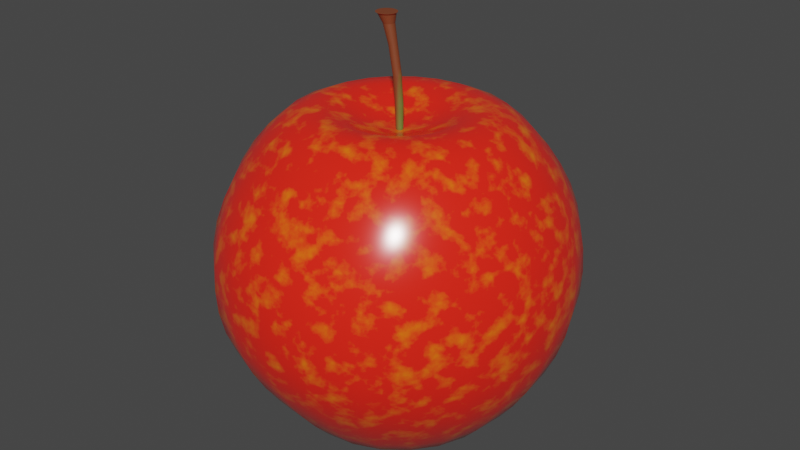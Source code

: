 # Source: Ma_a2.blend  (saved by Blender 2.80.75; exported with 4.5.12 LTS)
import bpy
from mathutils import Matrix  # noqa: F401  (used for matrix-valued properties, if any)

bpy.ops.wm.read_factory_settings(use_empty=True)
scene = bpy.context.scene
scene.name = 'Scene'

# ---- collections
col_collection = bpy.data.collections.new('Collection'); scene.collection.children.link(col_collection)

# ---- materials (node trees are filled in below, after node groups)
mat_material_001 = bpy.data.materials.new('Material.001')
mat_material_002 = bpy.data.materials.new('Material.002')

# ---- material node trees
mat_material_001.use_nodes = True; mat_material_001.node_tree.nodes.clear()
_N = mat_material_001.node_tree.nodes; _L = mat_material_001.node_tree.links
n0 = _N.new('ShaderNodeOutputMaterial'); n0.name = 'Material Output'; n0.location = (300, 300)
n1 = _N.new('ShaderNodeBsdfPrincipled'); n1.name = 'Principled BSDF'; n1.location = (10, 300)
n1.distribution = 'GGX'
n1.subsurface_method = 'BURLEY'
n1.inputs[2].default_value = 0.2
n1.inputs[3].default_value = 1.45
n1.inputs[13].default_value = 0.7
n1.inputs[27].default_value = (0.0, 0.0, 0.0, 1.0)
n1.inputs[28].default_value = 1.0
n2 = _N.new('ShaderNodeValToRGB'); n2.name = 'ColorRamp'; n2.location = (-432, 252)
while len(n2.color_ramp.elements) > 1: n2.color_ramp.elements.remove(n2.color_ramp.elements[-1])
n2.color_ramp.elements[0].position = 0.4955; n2.color_ramp.elements[0].color = (1.0, 0.01938, 0.008568, 1.0)
_e = n2.color_ramp.elements.new(1.0); _e.color = (1.0, 0.4027, 0.0, 1.0)
n3 = _N.new('ShaderNodeTexNoise'); n3.name = 'Noise Texture'; n3.location = (-564, 11)
n3.inputs[2].default_value = 19.3
n3.inputs[3].default_value = 15.9
_L.new(n1.outputs[0], n0.inputs[0])
_L.new(n2.outputs[0], n1.inputs[0])
_L.new(n3.outputs[1], n2.inputs[0])
n0.is_active_output = True
mat_material_002.use_nodes = True; mat_material_002.node_tree.nodes.clear()
_N = mat_material_002.node_tree.nodes; _L = mat_material_002.node_tree.links
n0 = _N.new('ShaderNodeBsdfPrincipled'); n0.name = 'Principled BSDF'; n0.location = (10, 300)
n0.distribution = 'GGX'
n0.subsurface_method = 'BURLEY'
n0.inputs[3].default_value = 1.45
n0.inputs[27].default_value = (0.0, 0.0, 0.0, 1.0)
n0.inputs[28].default_value = 1.0
n1 = _N.new('ShaderNodeOutputMaterial'); n1.name = 'Material Output'; n1.location = (307, 325)
n2 = _N.new('ShaderNodeTexCoord'); n2.name = 'Texture Coordinate'; n2.location = (-930, 70)
n3 = _N.new('ShaderNodeMapping'); n3.name = 'Mapping'; n3.location = (-698, 257)
n3.inputs[1].default_value = (-3.2, 0.2, -0.2)
n3.inputs[2].default_value = (2.274, -0.1169, 0.2915)
n3.inputs[3].default_value = (4.3, 1.0, 1.0)
n4 = _N.new('ShaderNodeValToRGB'); n4.name = 'ColorRamp'; n4.location = (-255, 265)
while len(n4.color_ramp.elements) > 1: n4.color_ramp.elements.remove(n4.color_ramp.elements[-1])
n4.color_ramp.elements[0].position = 0.4727; n4.color_ramp.elements[0].color = (0.2105, 0.05201, 0.01845, 1.0)
_e = n4.color_ramp.elements.new(1.0); _e.color = (0.07567, 0.281, 0.04946, 1.0)
_L.new(n0.outputs[0], n1.inputs[0])
_L.new(n4.outputs[0], n0.inputs[0])
_L.new(n2.outputs[0], n3.inputs[0])
_L.new(n3.outputs[0], n4.inputs[0])
n1.is_active_output = True

# ---- world
world_world = bpy.data.worlds.new('World'); scene.world = world_world
world_world.use_nodes = True; world_world.node_tree.nodes.clear()
_N = world_world.node_tree.nodes; _L = world_world.node_tree.links
n0 = _N.new('ShaderNodeOutputWorld'); n0.name = 'World Output'; n0.location = (300, 300)
n1 = _N.new('ShaderNodeBackground'); n1.name = 'Background'; n1.location = (10, 300)
n1.inputs[0].default_value = (0.05088, 0.05088, 0.05088, 1.0)
_L.new(n1.outputs[0], n0.inputs[0])
n0.is_active_output = True
world_world.color = (0.05088, 0.05088, 0.05088)
world_world.use_sun_shadow = False
world_world.sun_shadow_jitter_overblur = 0.0

# ---- meshes
me_sphere_002 = bpy.data.meshes.new('Sphere.002')
me_sphere_002.from_pydata([(4.005e-08, 0.4722, 0.8224), (4.005e-08, 0.8279, 0.4943), (3.166e-08, 0.9479, 0.2559), (4.191e-08, 0.9855, 7.59e-08), (2.608e-08, 0.9479, -0.2559), (1.676e-08, 0.8279, -0.4943), (6.519e-09, 0.6679, -0.708), (1.676e-08, 0.4722, -0.884), (1.024e-08, 0.2534, -0.9271), (2.154e-09, 3.901e-07, -0.8908), (0.1267, 0.2194, 0.7866), (0.2361, 0.409, 0.8224), (0.3339, 0.5784, 0.698), (0.409, 0.7183, 0.4943), (0.4562, 0.8256, 0.2559), (0.4722, 0.859, 7.59e-08), (0.4562, 0.8256, -0.2559), (0.409, 0.7183, -0.4943), (0.3339, 0.5784, -0.708), (0.2361, 0.409, -0.884), (0.1267, 0.2194, -0.9271), (0.2194, 0.1267, 0.7866), (0.409, 0.2361, 0.8224), (0.5784, 0.3339, 0.698), (0.7084, 0.409, 0.4943), (0.7901, 0.4578, 0.2559), (0.818, 0.4743, 7.59e-08), (0.7901, 0.4578, -0.2559), (0.7084, 0.409, -0.4943), (0.5784, 0.3339, -0.708), (0.409, 0.2361, -0.884), (0.2194, 0.1267, -0.9271), (0.2534, 3.478e-07, 0.7866), (0.4722, 3.895e-07, 0.8224), (0.6679, 3.809e-07, 0.698), (0.818, 3.763e-07, 0.4943), (0.9123, 3.66e-07, 0.2559), (0.9445, 3.846e-07, 7.59e-08), (0.9123, 4.023e-07, -0.2559), (0.818, 3.856e-07, -0.4943), (0.6679, 3.763e-07, -0.708), (0.4722, 3.758e-07, -0.884), (0.2534, 3.882e-07, -0.9271), (0.2194, -0.1267, 0.7866), (0.409, -0.2361, 0.8224), (0.5784, -0.3339, 0.698), (0.7084, -0.409, 0.4943), (0.7901, -0.4577, 0.2559), (0.818, -0.474, 7.59e-08), (0.7901, -0.4577, -0.2559), (0.7084, -0.409, -0.4943), (0.5784, -0.3339, -0.708), (0.409, -0.2361, -0.884), (0.2194, -0.1267, -0.9271), (0.1267, -0.2194, 0.7866), (0.2361, -0.409, 0.8224), (0.3339, -0.5784, 0.698), (0.409, -0.7172, 0.4943), (0.4562, -0.8217, 0.2559), (0.4722, -0.8544, 7.59e-08), (0.4562, -0.8217, -0.2559), (0.409, -0.7172, -0.4943), (0.3339, -0.5784, -0.708), (0.2361, -0.409, -0.884), (0.1267, -0.2194, -0.9271), (4.948e-10, -0.2534, 0.7866), (-3.12e-08, -0.4722, 0.8224), (-5.402e-08, -0.6679, 0.698), (-2.794e-08, -0.8268, 0.4943), (-3.446e-08, -0.9439, 0.2559), (-6.519e-08, -0.981, 7.59e-08), (-5.029e-08, -0.9439, -0.2559), (-4.657e-08, -0.8268, -0.4943), (-4.47e-08, -0.6679, -0.708), (-4.144e-08, -0.4722, -0.884), (-5.879e-09, -0.2534, -0.9271), (-0.1267, -0.2194, 0.7866), (-0.2361, -0.409, 0.8224), (-0.3339, -0.5784, 0.698), (-0.409, -0.7172, 0.4943), (-0.4562, -0.8217, 0.2559), (-0.4722, -0.8544, 7.59e-08), (-0.4562, -0.8217, -0.2559), (-0.409, -0.7172, -0.4943), (-0.3339, -0.5784, -0.708), (-0.2361, -0.409, -0.884), (-0.1267, -0.2194, -0.9271), (-0.2194, -0.1267, 0.7866), (-0.409, -0.2361, 0.8224), (-0.5784, -0.3339, 0.698), (-0.7084, -0.409, 0.4943), (-0.7901, -0.4577, 0.2559), (-0.818, -0.474, 7.59e-08), (-0.7901, -0.4577, -0.2559), (-0.7084, -0.409, -0.4943), (-0.5784, -0.3339, -0.708), (-0.409, -0.2361, -0.884), (-0.2194, -0.1267, -0.9271), (-0.2534, 3.641e-07, 0.7866), (-0.4722, 4.561e-07, 0.8224), (-0.6679, 4.941e-07, 0.698), (-0.818, 4.591e-07, 0.4943), (-0.9123, 4.74e-07, 0.2559), (-0.9445, 5.206e-07, 7.59e-08), (-0.9123, 4.834e-07, -0.2559), (-0.818, 4.61e-07, -0.4943), (-0.6679, 4.331e-07, -0.708), (-0.4722, 4.657e-07, -0.884), (-0.2534, 4.154e-07, -0.9271), (-0.2194, 0.1267, 0.7866), (-0.409, 0.2361, 0.8224), (-0.5784, 0.3339, 0.698), (-0.7084, 0.409, 0.4943), (-0.7901, 0.4578, 0.2559), (-0.818, 0.4743, 7.59e-08), (-0.7901, 0.4578, -0.2559), (-0.7084, 0.409, -0.4943), (-0.5784, 0.3339, -0.708), (-0.409, 0.2361, -0.884), (-0.2194, 0.1267, -0.9271), (-0.1267, 0.2194, 0.7866), (-0.2361, 0.409, 0.8224), (-0.3339, 0.5784, 0.698), (-0.409, 0.7183, 0.4943), (-0.4562, 0.8256, 0.2559), (-0.4722, 0.859, 7.59e-08), (-0.4562, 0.8256, -0.2559), (-0.409, 0.7183, -0.4943), (-0.3339, 0.5784, -0.708), (-0.2361, 0.409, -0.884), (-0.1267, 0.2194, -0.9271), (7.8e-09, 1.041e-07, 0.7105), (2.765e-08, 0.2534, 0.7866), (8.475e-08, 0.6679, 0.698), (2.782e-08, 0.8958, 0.3783), (3.329e-08, 0.9774, 0.129), (3.318e-08, 0.9774, -0.129), (2.841e-08, 0.8958, -0.3783), (1.094e-08, 0.7504, -0.603), (1.292e-08, 0.575, -0.8089), (1.583e-08, 0.3626, -0.923), (5.122e-09, 0.1493, -0.9038), (0.1813, 0.314, 0.8246), (0.2875, 0.4979, 0.7776), (0.3747, 0.6501, 0.6017), (0.4363, 0.7789, 0.3783), (0.4682, 0.852, 0.129), (0.4682, 0.852, -0.129), (0.4363, 0.7789, -0.3783), (0.3747, 0.65, -0.603), (0.2875, 0.4979, -0.8089), (0.1813, 0.314, -0.923), (0.1222, 0.4561, -0.884), (0.1728, 0.645, -0.708), (0.2361, 0.9166, -0.2559), (0.2444, 0.9531, 7.794e-08), (0.2117, 0.7998, 0.4943), (0.06621, 0.2471, -0.9274), (0.2117, 0.7998, -0.4943), (0.2361, 0.9166, 0.2559), (0.1222, 0.4561, 0.8224), (0.314, 0.1813, 0.8246), (0.4979, 0.2875, 0.7776), (0.6489, 0.3747, 0.6017), (0.7557, 0.4366, 0.3783), (0.8109, 0.4704, 0.129), (0.8109, 0.4704, -0.129), (0.7557, 0.4366, -0.3783), (0.6489, 0.3747, -0.603), (0.4979, 0.2875, -0.8089), (0.314, 0.1813, -0.923), (0.645, 0.6664, 0.2559), (0.5783, 0.5829, 0.4943), (0.1809, 0.1809, -0.9274), (0.3339, 0.3339, 0.8224), (0.1809, 0.1809, 0.7876), (0.4721, 0.4721, -0.708), (0.5783, 0.5829, -0.4943), (0.6677, 0.6921, 7.794e-08), (0.4721, 0.4721, 0.698), (0.3339, 0.3339, -0.884), (0.645, 0.6664, -0.2559), (0.3626, 3.867e-07, 0.8246), (0.575, 3.898e-07, 0.7776), (0.7493, 3.768e-07, 0.6017), (0.8726, 3.646e-07, 0.3783), (0.9364, 3.703e-07, 0.129), (0.9364, 4.001e-07, -0.129), (0.8726, 3.977e-07, -0.3783), (0.7493, 3.816e-07, -0.603), (0.575, 3.721e-07, -0.8089), (0.3626, 3.821e-07, -0.923), (0.881, 0.2361, -0.2559), (0.9121, 0.2444, 7.794e-08), (0.7899, 0.2117, 0.4943), (0.645, 0.1728, 0.698), (0.2471, 0.06621, -0.9274), (0.4561, 0.1222, -0.884), (0.2471, 0.06621, 0.7876), (0.7899, 0.2117, -0.4943), (0.881, 0.2361, 0.2559), (0.4561, 0.1222, 0.8224), (0.645, 0.1728, -0.708), (0.314, -0.1813, 0.8246), (0.4979, -0.2875, 0.7776), (0.6489, -0.3747, 0.6017), (0.7557, -0.4366, 0.3783), (0.8109, -0.4702, 0.129), (0.8109, -0.4702, -0.129), (0.7557, -0.4366, -0.3783), (0.6489, -0.3747, -0.603), (0.4979, -0.2875, -0.8089), (0.314, -0.1813, -0.923), (0.9121, -0.2444, 7.794e-08), (0.881, -0.2361, 0.2559), (0.645, -0.1728, 0.698), (0.4561, -0.1222, 0.8224), (0.4561, -0.1222, -0.884), (0.645, -0.1728, -0.708), (0.881, -0.2361, -0.2559), (0.7899, -0.2117, 0.4943), (0.2471, -0.06621, -0.9274), (0.2471, -0.06621, 0.7876), (0.7899, -0.2117, -0.4943), (0.1813, -0.314, 0.8246), (0.2875, -0.4979, 0.7776), (0.3747, -0.6499, 0.6017), (0.4363, -0.7763, 0.3783), (0.4682, -0.8474, 0.129), (0.4682, -0.8474, -0.129), (0.4363, -0.7763, -0.3783), (0.3747, -0.6499, -0.603), (0.2875, -0.4979, -0.8089), (0.1813, -0.314, -0.923), (0.5783, -0.5823, -0.4943), (0.645, -0.664, -0.2559), (0.645, -0.664, 0.2559), (0.5783, -0.5823, 0.4943), (0.1809, -0.1809, -0.9274), (0.3339, -0.3339, 0.8224), (0.1809, -0.1809, 0.7876), (0.4721, -0.4721, -0.708), (0.6677, -0.6894, 7.794e-08), (0.4721, -0.4721, 0.698), (0.3339, -0.3339, -0.884), (-1.315e-08, -0.3626, 0.8246), (-4.558e-08, -0.575, 0.7776), (-4.354e-08, -0.7503, 0.6017), (-2.072e-08, -0.8932, 0.3783), (-5.553e-08, -0.9729, 0.129), (-5.192e-08, -0.9729, -0.129), (-3.609e-08, -0.8932, -0.3783), (-3.702e-08, -0.7503, -0.603), (-4.284e-08, -0.575, -0.8089), (-2.282e-08, -0.3626, -0.923), (0.2361, -0.9126, -0.2559), (0.2444, -0.9486, 7.794e-08), (0.2117, -0.7987, 0.4943), (0.1728, -0.645, 0.698), (0.06621, -0.2471, -0.9274), (0.1222, -0.4561, -0.884), (0.06621, -0.2471, 0.7876), (0.2117, -0.7987, -0.4943), (0.2361, -0.9126, 0.2559), (0.1222, -0.4561, 0.8224), (0.1728, -0.645, -0.708), (-0.1813, -0.314, 0.8246), (-0.2875, -0.4979, 0.7776), (-0.3747, -0.6499, 0.6017), (-0.4363, -0.7763, 0.3783), (-0.4682, -0.8474, 0.129), (-0.4682, -0.8474, -0.129), (-0.4363, -0.7763, -0.3783), (-0.3747, -0.6499, -0.603), (-0.2875, -0.4979, -0.8089), (-0.1813, -0.314, -0.923), (-0.1728, -0.645, -0.708), (-0.2117, -0.7987, -0.4943), (-0.2444, -0.9486, 7.794e-08), (-0.2361, -0.9126, 0.2559), (-0.1728, -0.645, 0.698), (-0.1222, -0.4561, 0.8224), (-0.1222, -0.4561, -0.884), (-0.2361, -0.9126, -0.2559), (-0.2117, -0.7987, 0.4943), (-0.06621, -0.2471, -0.9274), (-0.06621, -0.2471, 0.7876), (-0.314, -0.1813, 0.8246), (-0.4979, -0.2875, 0.7776), (-0.6489, -0.3747, 0.6017), (-0.7557, -0.4366, 0.3783), (-0.8109, -0.4702, 0.129), (-0.8109, -0.4702, -0.129), (-0.7557, -0.4366, -0.3783), (-0.6489, -0.3747, -0.603), (-0.4979, -0.2875, -0.8089), (-0.314, -0.1813, -0.923), (-0.1809, -0.1809, 0.7876), (-0.5783, -0.5823, -0.4943), (-0.645, -0.664, -0.2559), (-0.645, -0.664, 0.2559), (-0.5783, -0.5823, 0.4943), (-0.1809, -0.1809, -0.9274), (-0.3339, -0.3339, 0.8224), (-0.4721, -0.4721, -0.708), (-0.6677, -0.6894, 7.794e-08), (-0.4721, -0.4721, 0.698), (-0.3339, -0.3339, -0.884), (-0.3626, 4.235e-07, 0.8246), (-0.575, 4.866e-07, 0.7776), (-0.7493, 4.883e-07, 0.6017), (-0.8726, 4.616e-07, 0.3783), (-0.9364, 5.114e-07, 0.129), (-0.9364, 5.079e-07, -0.129), (-0.8726, 4.697e-07, -0.3783), (-0.7493, 4.446e-07, -0.603), (-0.575, 4.541e-07, -0.8089), (-0.3626, 4.463e-07, -0.923), (-0.4561, -0.1222, -0.884), (-0.645, -0.1728, -0.708), (-0.881, -0.2361, -0.2559), (-0.9121, -0.2444, 7.794e-08), (-0.7899, -0.2117, 0.4943), (-0.645, -0.1728, 0.698), (-0.2471, -0.06621, -0.9274), (-0.2471, -0.06621, 0.7876), (-0.7899, -0.2117, -0.4943), (-0.881, -0.2361, 0.2559), (-0.4561, -0.1222, 0.8224), (-0.314, 0.1813, 0.8246), (-0.4979, 0.2875, 0.7776), (-0.6489, 0.3747, 0.6017), (-0.7557, 0.4366, 0.3783), (-0.8109, 0.4704, 0.129), (-0.8109, 0.4704, -0.129), (-0.7557, 0.4366, -0.3783), (-0.6489, 0.3747, -0.603), (-0.4979, 0.2875, -0.8089), (-0.314, 0.1813, -0.923), (-0.4561, 0.1222, 0.8224), (-0.2471, 0.06621, 0.7876), (-0.645, 0.1728, -0.708), (-0.7899, 0.2117, -0.4943), (-0.9121, 0.2444, 7.794e-08), (-0.881, 0.2361, 0.2559), (-0.645, 0.1728, 0.698), (-0.4561, 0.1222, -0.884), (-0.881, 0.2361, -0.2559), (-0.7899, 0.2117, 0.4943), (-0.2471, 0.06621, -0.9274), (-0.1813, 0.314, 0.8246), (-0.2875, 0.4979, 0.7776), (-0.3747, 0.6501, 0.6017), (-0.4363, 0.7789, 0.3783), (-0.4682, 0.852, 0.129), (-0.4682, 0.852, -0.129), (-0.4363, 0.7789, -0.3783), (-0.3747, 0.65, -0.603), (-0.2875, 0.4979, -0.8089), (-0.1813, 0.314, -0.923), (-0.1809, 0.1809, -0.9274), (-0.3339, 0.3339, -0.884), (-0.1809, 0.1809, 0.7876), (-0.5783, 0.5829, -0.4943), (-0.645, 0.6664, -0.2559), (-0.645, 0.6664, 0.2559), (-0.5783, 0.5829, 0.4943), (-0.3339, 0.3339, 0.8224), (-0.4721, 0.4721, -0.708), (-0.6677, 0.6921, 7.794e-08), (-0.4721, 0.4721, 0.698), (2.008e-08, 0.1493, 0.7477), (-0.1728, 0.645, 0.698), (-0.06621, 0.2471, 0.7876), (2.957e-08, 0.3626, 0.8246), (6.423e-08, 0.575, 0.7776), (7.718e-08, 0.7504, 0.6017), (0.07464, 0.1293, 0.7477), (0.07464, 0.1293, -0.9038), (0.1728, 0.645, 0.698), (0.06621, 0.2471, 0.7876), (0.1293, 0.07464, 0.7477), (0.1293, 0.07464, -0.9038), (0.1493, 2.427e-07, 0.7477), (0.1493, 3.922e-07, -0.9038), (0.1293, -0.07463, 0.7477), (0.1293, -0.07463, -0.9038), (0.07464, -0.1293, 0.7477), (0.07464, -0.1293, -0.9038), (3.085e-09, -0.1493, 0.7477), (3.376e-09, -0.1493, -0.9038), (-0.07464, -0.1293, 0.7477), (-0.07464, -0.1293, -0.9038), (-0.1293, -0.07463, 0.7477), (-0.1293, -0.07463, -0.9038), (-0.1493, 2.494e-07, 0.7477), (-0.1493, 3.991e-07, -0.9038), (-0.1293, 0.07464, 0.7477), (-0.1293, 0.07464, -0.9038), (-0.07464, 0.1293, 0.7477), (-0.07464, 0.1293, -0.9038), (-0.1222, 0.4561, 0.8224), (-0.1222, 0.4561, -0.884), (-0.1728, 0.645, -0.708), (-0.2361, 0.9166, -0.2559), (-0.2444, 0.9531, 7.794e-08), (-0.2117, 0.7998, 0.4943), (-0.06621, 0.2471, -0.9274), (-0.2117, 0.7998, -0.4943), (-0.2361, 0.9166, 0.2559), (0.1488, 0.5553, -0.8089), (0.2423, 0.9453, -0.129), (0.1939, 0.7248, 0.6017), (0.0939, 0.3504, -0.9231), (0.04469, 0.1668, 0.7562), (0.2258, 0.8659, -0.3783), (0.2258, 0.8659, 0.3783), (0.04469, 0.1668, -0.9067), (0.0939, 0.3504, 0.8247), (0.1939, 0.7247, -0.603), (0.2423, 0.9453, 0.129), (0.1488, 0.5553, 0.7776), (0.6169, 0.6302, 0.3783), (0.1221, 0.1221, -0.9067), (0.2565, 0.2565, 0.8247), (0.5297, 0.5298, -0.603), (0.662, 0.6866, 0.129), (0.4065, 0.4065, 0.7776), (0.4065, 0.4065, -0.8089), (0.662, 0.6866, -0.129), (0.5297, 0.5298, 0.6017), (0.2565, 0.2565, -0.9231), (0.1221, 0.1221, 0.7562), (0.6169, 0.6302, -0.3783), (0.9043, 0.2423, -0.129), (0.7236, 0.1939, 0.6017), (0.3504, 0.0939, -0.9231), (0.1668, 0.04469, 0.7562), (0.8427, 0.2258, -0.3783), (0.8427, 0.2258, 0.3783), (0.1668, 0.04469, -0.9067), (0.3504, 0.0939, 0.8247), (0.7236, 0.1939, -0.603), (0.9043, 0.2423, 0.129), (0.5553, 0.1488, 0.7776), (0.5553, 0.1488, -0.8089), (0.9043, -0.2423, 0.129), (0.5553, -0.1488, 0.7776), (0.5553, -0.1488, -0.8089), (0.9043, -0.2423, -0.129), (0.7236, -0.1939, 0.6017), (0.3504, -0.0939, -0.9231), (0.1668, -0.04469, 0.7562), (0.8427, -0.2258, -0.3783), (0.8427, -0.2258, 0.3783), (0.1668, -0.04469, -0.9067), (0.3504, -0.0939, 0.8247), (0.7236, -0.1939, -0.603), (0.6169, -0.6287, -0.3783), (0.6169, -0.6287, 0.3783), (0.1221, -0.1221, -0.9067), (0.2565, -0.2565, 0.8247), (0.5297, -0.5298, -0.603), (0.662, -0.6839, 0.129), (0.4065, -0.4065, 0.7776), (0.4065, -0.4065, -0.8089), (0.662, -0.6839, -0.129), (0.5297, -0.5298, 0.6017), (0.2565, -0.2565, -0.9231), (0.1221, -0.1221, 0.7562), (0.2423, -0.9408, -0.129), (0.1939, -0.7246, 0.6017), (0.0939, -0.3504, -0.9231), (0.04469, -0.1668, 0.7562), (0.2258, -0.8633, -0.3783), (0.2258, -0.8633, 0.3783), (0.04469, -0.1668, -0.9067), (0.0939, -0.3504, 0.8247), (0.1939, -0.7246, -0.603), (0.2423, -0.9408, 0.129), (0.1488, -0.5553, 0.7776), (0.1488, -0.5553, -0.8089), (-0.1939, -0.7246, -0.603), (-0.2423, -0.9408, 0.129), (-0.1488, -0.5553, 0.7776), (-0.1488, -0.5553, -0.8089), (-0.2423, -0.9408, -0.129), (-0.1939, -0.7246, 0.6017), (-0.0939, -0.3504, -0.9231), (-0.04469, -0.1668, 0.7562), (-0.2258, -0.8633, -0.3783), (-0.2258, -0.8633, 0.3783), (-0.04469, -0.1668, -0.9067), (-0.0939, -0.3504, 0.8247), (-0.1221, -0.1221, 0.7562), (-0.6169, -0.6287, -0.3783), (-0.6169, -0.6287, 0.3783), (-0.1221, -0.1221, -0.9067), (-0.2565, -0.2565, 0.8247), (-0.5297, -0.5298, -0.603), (-0.662, -0.6839, 0.129), (-0.4065, -0.4065, 0.7776), (-0.4065, -0.4065, -0.8089), (-0.662, -0.6839, -0.129), (-0.5297, -0.5298, 0.6017), (-0.2565, -0.2565, -0.9231), (-0.5553, -0.1488, -0.8089), (-0.9043, -0.2423, -0.129), (-0.7236, -0.1939, 0.6017), (-0.3504, -0.0939, -0.9231), (-0.1668, -0.04469, 0.7562), (-0.8427, -0.2258, -0.3783), (-0.8427, -0.2258, 0.3783), (-0.1668, -0.04469, -0.9067), (-0.3504, -0.0939, 0.8247), (-0.7236, -0.1939, -0.603), (-0.9043, -0.2423, 0.129), (-0.5553, -0.1488, 0.7776), (-0.3504, 0.0939, 0.8247), (-0.7236, 0.1939, -0.603), (-0.9043, 0.2423, 0.129), (-0.5553, 0.1488, 0.7776), (-0.5553, 0.1488, -0.8089), (-0.9043, 0.2423, -0.129), (-0.7236, 0.1939, 0.6017), (-0.3504, 0.0939, -0.9231), (-0.1668, 0.04469, 0.7562), (-0.8427, 0.2258, -0.3783), (-0.8427, 0.2258, 0.3783), (-0.1668, 0.04469, -0.9067), (-0.2565, 0.2565, -0.9231), (-0.1221, 0.1221, 0.7562), (-0.6169, 0.6302, -0.3783), (-0.6169, 0.6302, 0.3783), (-0.1221, 0.1221, -0.9067), (-0.2565, 0.2565, 0.8247), (-0.5297, 0.5298, -0.603), (-0.662, 0.6866, 0.129), (-0.4065, 0.4065, 0.7776), (-0.4065, 0.4065, -0.8089), (-0.662, 0.6866, -0.129), (-0.5297, 0.5298, 0.6017), (-0.1488, 0.5553, 0.7776), (-0.1488, 0.5553, -0.8089), (-0.2423, 0.9453, -0.129), (-0.1939, 0.7248, 0.6017), (-0.0939, 0.3504, -0.9231), (-0.04469, 0.1668, 0.7562), (-0.2258, 0.8659, -0.3783), (-0.2258, 0.8659, 0.3783), (-0.04469, 0.1668, -0.9067), (-0.0939, 0.3504, 0.8247), (-0.1939, 0.7247, -0.603), (-0.2423, 0.9453, 0.129)], [], [(7, 139, 410, 152), (139, 6, 153, 410), (410, 153, 18, 150), (152, 410, 150, 19), (4, 136, 411, 154), (136, 3, 155, 411), (411, 155, 15, 147), (154, 411, 147, 16), (1, 376, 412, 156), (376, 133, 379, 412), (412, 379, 12, 144), (156, 412, 144, 13), (8, 140, 413, 157), (140, 7, 152, 413), (413, 152, 19, 151), (157, 413, 151, 20), (132, 371, 414, 380), (131, 377, 414, 371), (10, 380, 414, 377), (5, 137, 415, 158), (137, 4, 154, 415), (415, 154, 16, 148), (158, 415, 148, 17), (2, 134, 416, 159), (134, 1, 156, 416), (416, 156, 13, 145), (159, 416, 145, 14), (9, 141, 417, 378), (8, 157, 417, 141), (20, 378, 417, 157), (0, 374, 418, 160), (374, 132, 380, 418), (418, 380, 10, 142), (160, 418, 142, 11), (6, 138, 419, 153), (138, 5, 158, 419), (419, 158, 17, 149), (153, 419, 149, 18), (3, 135, 420, 155), (135, 2, 159, 420), (420, 159, 14, 146), (155, 420, 146, 15), (133, 375, 421, 379), (375, 0, 160, 421), (421, 160, 11, 143), (379, 421, 143, 12), (14, 145, 422, 171), (145, 13, 172, 422), (422, 172, 24, 164), (171, 422, 164, 25), (9, 378, 423, 382), (20, 173, 423, 378), (31, 382, 423, 173), (11, 142, 424, 174), (142, 10, 175, 424), (424, 175, 21, 161), (174, 424, 161, 22), (18, 149, 425, 176), (149, 17, 177, 425), (425, 177, 28, 168), (176, 425, 168, 29), (15, 146, 426, 178), (146, 14, 171, 426), (426, 171, 25, 165), (178, 426, 165, 26), (12, 143, 427, 179), (143, 11, 174, 427), (427, 174, 22, 162), (179, 427, 162, 23), (19, 150, 428, 180), (150, 18, 176, 428), (428, 176, 29, 169), (180, 428, 169, 30), (16, 147, 429, 181), (147, 15, 178, 429), (429, 178, 26, 166), (181, 429, 166, 27), (13, 144, 430, 172), (144, 12, 179, 430), (430, 179, 23, 163), (172, 430, 163, 24), (20, 151, 431, 173), (151, 19, 180, 431), (431, 180, 30, 170), (173, 431, 170, 31), (10, 377, 432, 175), (131, 381, 432, 377), (21, 175, 432, 381), (17, 148, 433, 177), (148, 16, 181, 433), (433, 181, 27, 167), (177, 433, 167, 28), (27, 166, 434, 192), (166, 26, 193, 434), (434, 193, 37, 187), (192, 434, 187, 38), (24, 163, 435, 194), (163, 23, 195, 435), (435, 195, 34, 184), (194, 435, 184, 35), (31, 170, 436, 196), (170, 30, 197, 436), (436, 197, 41, 191), (196, 436, 191, 42), (21, 381, 437, 198), (131, 383, 437, 381), (32, 198, 437, 383), (28, 167, 438, 199), (167, 27, 192, 438), (438, 192, 38, 188), (199, 438, 188, 39), (25, 164, 439, 200), (164, 24, 194, 439), (439, 194, 35, 185), (200, 439, 185, 36), (9, 382, 440, 384), (31, 196, 440, 382), (42, 384, 440, 196), (22, 161, 441, 201), (161, 21, 198, 441), (441, 198, 32, 182), (201, 441, 182, 33), (29, 168, 442, 202), (168, 28, 199, 442), (442, 199, 39, 189), (202, 442, 189, 40), (26, 165, 443, 193), (165, 25, 200, 443), (443, 200, 36, 186), (193, 443, 186, 37), (23, 162, 444, 195), (162, 22, 201, 444), (444, 201, 33, 183), (195, 444, 183, 34), (30, 169, 445, 197), (169, 29, 202, 445), (445, 202, 40, 190), (197, 445, 190, 41), (37, 186, 446, 213), (186, 36, 214, 446), (446, 214, 47, 207), (213, 446, 207, 48), (34, 183, 447, 215), (183, 33, 216, 447), (447, 216, 44, 204), (215, 447, 204, 45), (41, 190, 448, 217), (190, 40, 218, 448), (448, 218, 51, 211), (217, 448, 211, 52), (38, 187, 449, 219), (187, 37, 213, 449), (449, 213, 48, 208), (219, 449, 208, 49), (35, 184, 450, 220), (184, 34, 215, 450), (450, 215, 45, 205), (220, 450, 205, 46), (42, 191, 451, 221), (191, 41, 217, 451), (451, 217, 52, 212), (221, 451, 212, 53), (32, 383, 452, 222), (131, 385, 452, 383), (43, 222, 452, 385), (39, 188, 453, 223), (188, 38, 219, 453), (453, 219, 49, 209), (223, 453, 209, 50), (36, 185, 454, 214), (185, 35, 220, 454), (454, 220, 46, 206), (214, 454, 206, 47), (9, 384, 455, 386), (42, 221, 455, 384), (53, 386, 455, 221), (33, 182, 456, 216), (182, 32, 222, 456), (456, 222, 43, 203), (216, 456, 203, 44), (40, 189, 457, 218), (189, 39, 223, 457), (457, 223, 50, 210), (218, 457, 210, 51), (50, 209, 458, 234), (209, 49, 235, 458), (458, 235, 60, 230), (234, 458, 230, 61), (47, 206, 459, 236), (206, 46, 237, 459), (459, 237, 57, 227), (236, 459, 227, 58), (9, 386, 460, 388), (53, 238, 460, 386), (64, 388, 460, 238), (44, 203, 461, 239), (203, 43, 240, 461), (461, 240, 54, 224), (239, 461, 224, 55), (51, 210, 462, 241), (210, 50, 234, 462), (462, 234, 61, 231), (241, 462, 231, 62), (48, 207, 463, 242), (207, 47, 236, 463), (463, 236, 58, 228), (242, 463, 228, 59), (45, 204, 464, 243), (204, 44, 239, 464), (464, 239, 55, 225), (243, 464, 225, 56), (52, 211, 465, 244), (211, 51, 241, 465), (465, 241, 62, 232), (244, 465, 232, 63), (49, 208, 466, 235), (208, 48, 242, 466), (466, 242, 59, 229), (235, 466, 229, 60), (46, 205, 467, 237), (205, 45, 243, 467), (467, 243, 56, 226), (237, 467, 226, 57), (53, 212, 468, 238), (212, 52, 244, 468), (468, 244, 63, 233), (238, 468, 233, 64), (43, 385, 469, 240), (131, 387, 469, 385), (54, 240, 469, 387), (60, 229, 470, 255), (229, 59, 256, 470), (470, 256, 70, 250), (255, 470, 250, 71), (57, 226, 471, 257), (226, 56, 258, 471), (471, 258, 67, 247), (257, 471, 247, 68), (64, 233, 472, 259), (233, 63, 260, 472), (472, 260, 74, 254), (259, 472, 254, 75), (54, 387, 473, 261), (131, 389, 473, 387), (65, 261, 473, 389), (61, 230, 474, 262), (230, 60, 255, 474), (474, 255, 71, 251), (262, 474, 251, 72), (58, 227, 475, 263), (227, 57, 257, 475), (475, 257, 68, 248), (263, 475, 248, 69), (9, 388, 476, 390), (64, 259, 476, 388), (75, 390, 476, 259), (55, 224, 477, 264), (224, 54, 261, 477), (477, 261, 65, 245), (264, 477, 245, 66), (62, 231, 478, 265), (231, 61, 262, 478), (478, 262, 72, 252), (265, 478, 252, 73), (59, 228, 479, 256), (228, 58, 263, 479), (479, 263, 69, 249), (256, 479, 249, 70), (56, 225, 480, 258), (225, 55, 264, 480), (480, 264, 66, 246), (258, 480, 246, 67), (63, 232, 481, 260), (232, 62, 265, 481), (481, 265, 73, 253), (260, 481, 253, 74), (73, 252, 482, 276), (252, 72, 277, 482), (482, 277, 83, 273), (276, 482, 273, 84), (70, 249, 483, 278), (249, 69, 279, 483), (483, 279, 80, 270), (278, 483, 270, 81), (67, 246, 484, 280), (246, 66, 281, 484), (484, 281, 77, 267), (280, 484, 267, 78), (74, 253, 485, 282), (253, 73, 276, 485), (485, 276, 84, 274), (282, 485, 274, 85), (71, 250, 486, 283), (250, 70, 278, 486), (486, 278, 81, 271), (283, 486, 271, 82), (68, 247, 487, 284), (247, 67, 280, 487), (487, 280, 78, 268), (284, 487, 268, 79), (75, 254, 488, 285), (254, 74, 282, 488), (488, 282, 85, 275), (285, 488, 275, 86), (65, 389, 489, 286), (131, 391, 489, 389), (76, 286, 489, 391), (72, 251, 490, 277), (251, 71, 283, 490), (490, 283, 82, 272), (277, 490, 272, 83), (69, 248, 491, 279), (248, 68, 284, 491), (491, 284, 79, 269), (279, 491, 269, 80), (9, 390, 492, 392), (75, 285, 492, 390), (86, 392, 492, 285), (66, 245, 493, 281), (245, 65, 286, 493), (493, 286, 76, 266), (281, 493, 266, 77), (76, 391, 494, 297), (131, 393, 494, 391), (87, 297, 494, 393), (83, 272, 495, 298), (272, 82, 299, 495), (495, 299, 93, 293), (298, 495, 293, 94), (80, 269, 496, 300), (269, 79, 301, 496), (496, 301, 90, 290), (300, 496, 290, 91), (9, 392, 497, 394), (86, 302, 497, 392), (97, 394, 497, 302), (77, 266, 498, 303), (266, 76, 297, 498), (498, 297, 87, 287), (303, 498, 287, 88), (84, 273, 499, 304), (273, 83, 298, 499), (499, 298, 94, 294), (304, 499, 294, 95), (81, 270, 500, 305), (270, 80, 300, 500), (500, 300, 91, 291), (305, 500, 291, 92), (78, 267, 501, 306), (267, 77, 303, 501), (501, 303, 88, 288), (306, 501, 288, 89), (85, 274, 502, 307), (274, 84, 304, 502), (502, 304, 95, 295), (307, 502, 295, 96), (82, 271, 503, 299), (271, 81, 305, 503), (503, 305, 92, 292), (299, 503, 292, 93), (79, 268, 504, 301), (268, 78, 306, 504), (504, 306, 89, 289), (301, 504, 289, 90), (86, 275, 505, 302), (275, 85, 307, 505), (505, 307, 96, 296), (302, 505, 296, 97), (96, 295, 506, 318), (295, 95, 319, 506), (506, 319, 106, 316), (318, 506, 316, 107), (93, 292, 507, 320), (292, 92, 321, 507), (507, 321, 103, 313), (320, 507, 313, 104), (90, 289, 508, 322), (289, 89, 323, 508), (508, 323, 100, 310), (322, 508, 310, 101), (97, 296, 509, 324), (296, 96, 318, 509), (509, 318, 107, 317), (324, 509, 317, 108), (87, 393, 510, 325), (131, 395, 510, 393), (98, 325, 510, 395), (94, 293, 511, 326), (293, 93, 320, 511), (511, 320, 104, 314), (326, 511, 314, 105), (91, 290, 512, 327), (290, 90, 322, 512), (512, 322, 101, 311), (327, 512, 311, 102), (9, 394, 513, 396), (97, 324, 513, 394), (108, 396, 513, 324), (88, 287, 514, 328), (287, 87, 325, 514), (514, 325, 98, 308), (328, 514, 308, 99), (95, 294, 515, 319), (294, 94, 326, 515), (515, 326, 105, 315), (319, 515, 315, 106), (92, 291, 516, 321), (291, 91, 327, 516), (516, 327, 102, 312), (321, 516, 312, 103), (89, 288, 517, 323), (288, 88, 328, 517), (517, 328, 99, 309), (323, 517, 309, 100), (99, 308, 518, 339), (308, 98, 340, 518), (518, 340, 109, 329), (339, 518, 329, 110), (106, 315, 519, 341), (315, 105, 342, 519), (519, 342, 116, 336), (341, 519, 336, 117), (103, 312, 520, 343), (312, 102, 344, 520), (520, 344, 113, 333), (343, 520, 333, 114), (100, 309, 521, 345), (309, 99, 339, 521), (521, 339, 110, 330), (345, 521, 330, 111), (107, 316, 522, 346), (316, 106, 341, 522), (522, 341, 117, 337), (346, 522, 337, 118), (104, 313, 523, 347), (313, 103, 343, 523), (523, 343, 114, 334), (347, 523, 334, 115), (101, 310, 524, 348), (310, 100, 345, 524), (524, 345, 111, 331), (348, 524, 331, 112), (108, 317, 525, 349), (317, 107, 346, 525), (525, 346, 118, 338), (349, 525, 338, 119), (98, 395, 526, 340), (131, 397, 526, 395), (109, 340, 526, 397), (105, 314, 527, 342), (314, 104, 347, 527), (527, 347, 115, 335), (342, 527, 335, 116), (102, 311, 528, 344), (311, 101, 348, 528), (528, 348, 112, 332), (344, 528, 332, 113), (9, 396, 529, 398), (108, 349, 529, 396), (119, 398, 529, 349), (119, 338, 530, 360), (338, 118, 361, 530), (530, 361, 129, 359), (360, 530, 359, 130), (109, 397, 531, 362), (131, 399, 531, 397), (120, 362, 531, 399), (116, 335, 532, 363), (335, 115, 364, 532), (532, 364, 126, 356), (363, 532, 356, 127), (113, 332, 533, 365), (332, 112, 366, 533), (533, 366, 123, 353), (365, 533, 353, 124), (9, 398, 534, 400), (119, 360, 534, 398), (130, 400, 534, 360), (110, 329, 535, 367), (329, 109, 362, 535), (535, 362, 120, 350), (367, 535, 350, 121), (117, 336, 536, 368), (336, 116, 363, 536), (536, 363, 127, 357), (368, 536, 357, 128), (114, 333, 537, 369), (333, 113, 365, 537), (537, 365, 124, 354), (369, 537, 354, 125), (111, 330, 538, 370), (330, 110, 367, 538), (538, 367, 121, 351), (370, 538, 351, 122), (118, 337, 539, 361), (337, 117, 368, 539), (539, 368, 128, 358), (361, 539, 358, 129), (115, 334, 540, 364), (334, 114, 369, 540), (540, 369, 125, 355), (364, 540, 355, 126), (112, 331, 541, 366), (331, 111, 370, 541), (541, 370, 122, 352), (366, 541, 352, 123), (122, 351, 542, 372), (351, 121, 401, 542), (542, 401, 0, 375), (372, 542, 375, 133), (129, 358, 543, 402), (358, 128, 403, 543), (543, 403, 6, 139), (402, 543, 139, 7), (126, 355, 544, 404), (355, 125, 405, 544), (544, 405, 3, 136), (404, 544, 136, 4), (123, 352, 545, 406), (352, 122, 372, 545), (545, 372, 133, 376), (406, 545, 376, 1), (130, 359, 546, 407), (359, 129, 402, 546), (546, 402, 7, 140), (407, 546, 140, 8), (120, 399, 547, 373), (131, 371, 547, 399), (132, 373, 547, 371), (127, 356, 548, 408), (356, 126, 404, 548), (548, 404, 4, 137), (408, 548, 137, 5), (124, 353, 549, 409), (353, 123, 406, 549), (549, 406, 1, 134), (409, 549, 134, 2), (9, 400, 550, 141), (130, 407, 550, 400), (8, 141, 550, 407), (121, 350, 551, 401), (350, 120, 373, 551), (551, 373, 132, 374), (401, 551, 374, 0), (128, 357, 552, 403), (357, 127, 408, 552), (552, 408, 5, 138), (403, 552, 138, 6), (125, 354, 553, 405), (354, 124, 409, 553), (553, 409, 2, 135), (405, 553, 135, 3)])
me_sphere_002.polygons.foreach_set('use_smooth', [True] * 552)
_uv = me_sphere_002.uv_layers.new(name='UVMap')
_uv.uv.foreach_set('vector', [0.75, 0.1667, 0.75, 0.2083, 0.7083, 0.2083, 0.7083, 0.1667, 0.75, 0.2083, 0.75, 0.25, 0.7083, 0.25, 0.7083, 0.2083, 0.7083, 0.2083, 0.7083, 0.25, 0.6667, 0.25, 0.6667, 0.2083, 0.7083, 0.1667, 0.7083, 0.2083, 0.6667, 0.2083, 0.6667, 0.1667, 0.75, 0.4167, 0.75, 0.4583, 0.7083, 0.4583, 0.7083, 0.4167, 0.75, 0.4583, 0.75, 0.5, 0.7083, 0.5, 0.7083, 0.4583, 0.7083, 0.4583, 0.7083, 0.5, 0.6667, 0.5, 0.6667, 0.4583, 0.7083, 0.4167, 0.7083, 0.4583, 0.6667, 0.4583, 0.6667, 0.4167, 0.75, 0.6667, 0.75, 0.7083, 0.7083, 0.7083, 0.7083, 0.6667, 0.75, 0.7083, 0.75, 0.75, 0.7083, 0.75, 0.7083, 0.7083, 0.7083, 0.7083, 0.7083, 0.75, 0.6667, 0.75, 0.6667, 0.7083, 0.7083, 0.6667, 0.7083, 0.7083, 0.6667, 0.7083, 0.6667, 0.6667, 0.75, 0.05556, 0.75, 0.1229, 0.7083, 0.1242, 0.7083, 0.08179, 0.75, 0.1229, 0.75, 0.1667, 0.7083, 0.1667, 0.7083, 0.1242, 0.7083, 0.1242, 0.7083, 0.1667, 0.6667, 0.1667, 0.6667, 0.1229, 0.7083, 0.08179, 0.7083, 0.1242, 0.6667, 0.1229, 0.6667, 0.05556, 0.75, 0.9444, 0.7292, 0.9618, 0.7083, 0.9456, 0.7083, 0.9182, 0.7083, 1.0, 0.6875, 0.9618, 0.7083, 0.9456, 0.7292, 0.9618, 0.6667, 0.9444, 0.7083, 0.9182, 0.7083, 0.9456, 0.6875, 0.9618, 0.75, 0.3333, 0.75, 0.375, 0.7083, 0.375, 0.7083, 0.3333, 0.75, 0.375, 0.75, 0.4167, 0.7083, 0.4167, 0.7083, 0.375, 0.7083, 0.375, 0.7083, 0.4167, 0.6667, 0.4167, 0.6667, 0.375, 0.7083, 0.3333, 0.7083, 0.375, 0.6667, 0.375, 0.6667, 0.3333, 0.75, 0.5833, 0.75, 0.625, 0.7083, 0.625, 0.7083, 0.5833, 0.75, 0.625, 0.75, 0.6667, 0.7083, 0.6667, 0.7083, 0.625, 0.7083, 0.625, 0.7083, 0.6667, 0.6667, 0.6667, 0.6667, 0.625, 0.7083, 0.5833, 0.7083, 0.625, 0.6667, 0.625, 0.6667, 0.5833, 0.7083, 0.0, 0.7292, 0.03819, 0.7083, 0.0544, 0.6875, 0.03819, 0.75, 0.05556, 0.7083, 0.08179, 0.7083, 0.0544, 0.7292, 0.03819, 0.6667, 0.05556, 0.6875, 0.03819, 0.7083, 0.0544, 0.7083, 0.08179, 0.75, 0.8333, 0.75, 0.8771, 0.7083, 0.8758, 0.7083, 0.8333, 0.75, 0.8771, 0.75, 0.9444, 0.7083, 0.9182, 0.7083, 0.8758, 0.7083, 0.8758, 0.7083, 0.9182, 0.6667, 0.9444, 0.6667, 0.8771, 0.7083, 0.8333, 0.7083, 0.8758, 0.6667, 0.8771, 0.6667, 0.8333, 0.75, 0.25, 0.75, 0.2917, 0.7083, 0.2917, 0.7083, 0.25, 0.75, 0.2917, 0.75, 0.3333, 0.7083, 0.3333, 0.7083, 0.2917, 0.7083, 0.2917, 0.7083, 0.3333, 0.6667, 0.3333, 0.6667, 0.2917, 0.7083, 0.25, 0.7083, 0.2917, 0.6667, 0.2917, 0.6667, 0.25, 0.75, 0.5, 0.75, 0.5417, 0.7083, 0.5417, 0.7083, 0.5, 0.75, 0.5417, 0.75, 0.5833, 0.7083, 0.5833, 0.7083, 0.5417, 0.7083, 0.5417, 0.7083, 0.5833, 0.6667, 0.5833, 0.6667, 0.5417, 0.7083, 0.5, 0.7083, 0.5417, 0.6667, 0.5417, 0.6667, 0.5, 0.75, 0.75, 0.75, 0.7917, 0.7083, 0.7917, 0.7083, 0.75, 0.75, 0.7917, 0.75, 0.8333, 0.7083, 0.8333, 0.7083, 0.7917, 0.7083, 0.7917, 0.7083, 0.8333, 0.6667, 0.8333, 0.6667, 0.7917, 0.7083, 0.75, 0.7083, 0.7917, 0.6667, 0.7917, 0.6667, 0.75, 0.6667, 0.5833, 0.6667, 0.625, 0.625, 0.625, 0.625, 0.5833, 0.6667, 0.625, 0.6667, 0.6667, 0.625, 0.6667, 0.625, 0.625, 0.625, 0.625, 0.625, 0.6667, 0.5833, 0.6667, 0.5833, 0.625, 0.625, 0.5833, 0.625, 0.625, 0.5833, 0.625, 0.5833, 0.5833, 0.625, 0.0, 0.6458, 0.03819, 0.625, 0.0544, 0.6042, 0.03819, 0.6667, 0.05556, 0.625, 0.08179, 0.625, 0.0544, 0.6458, 0.03819, 0.5833, 0.05556, 0.6042, 0.03819, 0.625, 0.0544, 0.625, 0.08179, 0.6667, 0.8333, 0.6667, 0.8771, 0.625, 0.8758, 0.625, 0.8333, 0.6667, 0.8771, 0.6667, 0.9444, 0.625, 0.9182, 0.625, 0.8758, 0.625, 0.8758, 0.625, 0.9182, 0.5833, 0.9444, 0.5833, 0.8771, 0.625, 0.8333, 0.625, 0.8758, 0.5833, 0.8771, 0.5833, 0.8333, 0.6667, 0.25, 0.6667, 0.2917, 0.625, 0.2917, 0.625, 0.25, 0.6667, 0.2917, 0.6667, 0.3333, 0.625, 0.3333, 0.625, 0.2917, 0.625, 0.2917, 0.625, 0.3333, 0.5833, 0.3333, 0.5833, 0.2917, 0.625, 0.25, 0.625, 0.2917, 0.5833, 0.2917, 0.5833, 0.25, 0.6667, 0.5, 0.6667, 0.5417, 0.625, 0.5417, 0.625, 0.5, 0.6667, 0.5417, 0.6667, 0.5833, 0.625, 0.5833, 0.625, 0.5417, 0.625, 0.5417, 0.625, 0.5833, 0.5833, 0.5833, 0.5833, 0.5417, 0.625, 0.5, 0.625, 0.5417, 0.5833, 0.5417, 0.5833, 0.5, 0.6667, 0.75, 0.6667, 0.7917, 0.625, 0.7917, 0.625, 0.75, 0.6667, 0.7917, 0.6667, 0.8333, 0.625, 0.8333, 0.625, 0.7917, 0.625, 0.7917, 0.625, 0.8333, 0.5833, 0.8333, 0.5833, 0.7917, 0.625, 0.75, 0.625, 0.7917, 0.5833, 0.7917, 0.5833, 0.75, 0.6667, 0.1667, 0.6667, 0.2083, 0.625, 0.2083, 0.625, 0.1667, 0.6667, 0.2083, 0.6667, 0.25, 0.625, 0.25, 0.625, 0.2083, 0.625, 0.2083, 0.625, 0.25, 0.5833, 0.25, 0.5833, 0.2083, 0.625, 0.1667, 0.625, 0.2083, 0.5833, 0.2083, 0.5833, 0.1667, 0.6667, 0.4167, 0.6667, 0.4583, 0.625, 0.4583, 0.625, 0.4167, 0.6667, 0.4583, 0.6667, 0.5, 0.625, 0.5, 0.625, 0.4583, 0.625, 0.4583, 0.625, 0.5, 0.5833, 0.5, 0.5833, 0.4583, 0.625, 0.4167, 0.625, 0.4583, 0.5833, 0.4583, 0.5833, 0.4167, 0.6667, 0.6667, 0.6667, 0.7083, 0.625, 0.7083, 0.625, 0.6667, 0.6667, 0.7083, 0.6667, 0.75, 0.625, 0.75, 0.625, 0.7083, 0.625, 0.7083, 0.625, 0.75, 0.5833, 0.75, 0.5833, 0.7083, 0.625, 0.6667, 0.625, 0.7083, 0.5833, 0.7083, 0.5833, 0.6667, 0.6667, 0.05556, 0.6667, 0.1229, 0.625, 0.1242, 0.625, 0.08179, 0.6667, 0.1229, 0.6667, 0.1667, 0.625, 0.1667, 0.625, 0.1242, 0.625, 0.1242, 0.625, 0.1667, 0.5833, 0.1667, 0.5833, 0.1229, 0.625, 0.08179, 0.625, 0.1242, 0.5833, 0.1229, 0.5833, 0.05556, 0.6667, 0.9444, 0.6458, 0.9618, 0.625, 0.9456, 0.625, 0.9182, 0.625, 1.0, 0.6042, 0.9618, 0.625, 0.9456, 0.6458, 0.9618, 0.5833, 0.9444, 0.625, 0.9182, 0.625, 0.9456, 0.6042, 0.9618, 0.6667, 0.3333, 0.6667, 0.375, 0.625, 0.375, 0.625, 0.3333, 0.6667, 0.375, 0.6667, 0.4167, 0.625, 0.4167, 0.625, 0.375, 0.625, 0.375, 0.625, 0.4167, 0.5833, 0.4167, 0.5833, 0.375, 0.625, 0.3333, 0.625, 0.375, 0.5833, 0.375, 0.5833, 0.3333, 0.5833, 0.4167, 0.5833, 0.4583, 0.5417, 0.4583, 0.5417, 0.4167, 0.5833, 0.4583, 0.5833, 0.5, 0.5417, 0.5, 0.5417, 0.4583, 0.5417, 0.4583, 0.5417, 0.5, 0.5, 0.5, 0.5, 0.4583, 0.5417, 0.4167, 0.5417, 0.4583, 0.5, 0.4583, 0.5, 0.4167, 0.5833, 0.6667, 0.5833, 0.7083, 0.5417, 0.7083, 0.5417, 0.6667, 0.5833, 0.7083, 0.5833, 0.75, 0.5417, 0.75, 0.5417, 0.7083, 0.5417, 0.7083, 0.5417, 0.75, 0.5, 0.75, 0.5, 0.7083, 0.5417, 0.6667, 0.5417, 0.7083, 0.5, 0.7083, 0.5, 0.6667, 0.5833, 0.05556, 0.5833, 0.1229, 0.5417, 0.1242, 0.5417, 0.08179, 0.5833, 0.1229, 0.5833, 0.1667, 0.5417, 0.1667, 0.5417, 0.1242, 0.5417, 0.1242, 0.5417, 0.1667, 0.5, 0.1667, 0.5, 0.1229, 0.5417, 0.08179, 0.5417, 0.1242, 0.5, 0.1229, 0.5, 0.05556, 0.5833, 0.9444, 0.5625, 0.9618, 0.5417, 0.9456, 0.5417, 0.9182, 0.5417, 1.0, 0.5208, 0.9618, 0.5417, 0.9456, 0.5625, 0.9618, 0.5, 0.9444, 0.5417, 0.9182, 0.5417, 0.9456, 0.5208, 0.9618, 0.5833, 0.3333, 0.5833, 0.375, 0.5417, 0.375, 0.5417, 0.3333, 0.5833, 0.375, 0.5833, 0.4167, 0.5417, 0.4167, 0.5417, 0.375, 0.5417, 0.375, 0.5417, 0.4167, 0.5, 0.4167, 0.5, 0.375, 0.5417, 0.3333, 0.5417, 0.375, 0.5, 0.375, 0.5, 0.3333, 0.5833, 0.5833, 0.5833, 0.625, 0.5417, 0.625, 0.5417, 0.5833, 0.5833, 0.625, 0.5833, 0.6667, 0.5417, 0.6667, 0.5417, 0.625, 0.5417, 0.625, 0.5417, 0.6667, 0.5, 0.6667, 0.5, 0.625, 0.5417, 0.5833, 0.5417, 0.625, 0.5, 0.625, 0.5, 0.5833, 0.5417, 0.0, 0.5625, 0.03819, 0.5417, 0.0544, 0.5208, 0.03819, 0.5833, 0.05556, 0.5417, 0.08179, 0.5417, 0.0544, 0.5625, 0.03819, 0.5, 0.05556, 0.5208, 0.03819, 0.5417, 0.0544, 0.5417, 0.08179, 0.5833, 0.8333, 0.5833, 0.8771, 0.5417, 0.8758, 0.5417, 0.8333, 0.5833, 0.8771, 0.5833, 0.9444, 0.5417, 0.9182, 0.5417, 0.8758, 0.5417, 0.8758, 0.5417, 0.9182, 0.5, 0.9444, 0.5, 0.8771, 0.5417, 0.8333, 0.5417, 0.8758, 0.5, 0.8771, 0.5, 0.8333, 0.5833, 0.25, 0.5833, 0.2917, 0.5417, 0.2917, 0.5417, 0.25, 0.5833, 0.2917, 0.5833, 0.3333, 0.5417, 0.3333, 0.5417, 0.2917, 0.5417, 0.2917, 0.5417, 0.3333, 0.5, 0.3333, 0.5, 0.2917, 0.5417, 0.25, 0.5417, 0.2917, 0.5, 0.2917, 0.5, 0.25, 0.5833, 0.5, 0.5833, 0.5417, 0.5417, 0.5417, 0.5417, 0.5, 0.5833, 0.5417, 0.5833, 0.5833, 0.5417, 0.5833, 0.5417, 0.5417, 0.5417, 0.5417, 0.5417, 0.5833, 0.5, 0.5833, 0.5, 0.5417, 0.5417, 0.5, 0.5417, 0.5417, 0.5, 0.5417, 0.5, 0.5, 0.5833, 0.75, 0.5833, 0.7917, 0.5417, 0.7917, 0.5417, 0.75, 0.5833, 0.7917, 0.5833, 0.8333, 0.5417, 0.8333, 0.5417, 0.7917, 0.5417, 0.7917, 0.5417, 0.8333, 0.5, 0.8333, 0.5, 0.7917, 0.5417, 0.75, 0.5417, 0.7917, 0.5, 0.7917, 0.5, 0.75, 0.5833, 0.1667, 0.5833, 0.2083, 0.5417, 0.2083, 0.5417, 0.1667, 0.5833, 0.2083, 0.5833, 0.25, 0.5417, 0.25, 0.5417, 0.2083, 0.5417, 0.2083, 0.5417, 0.25, 0.5, 0.25, 0.5, 0.2083, 0.5417, 0.1667, 0.5417, 0.2083, 0.5, 0.2083, 0.5, 0.1667, 0.5, 0.5, 0.5, 0.5417, 0.4583, 0.5417, 0.4583, 0.5, 0.5, 0.5417, 0.5, 0.5833, 0.4583, 0.5833, 0.4583, 0.5417, 0.4583, 0.5417, 0.4583, 0.5833, 0.4167, 0.5833, 0.4167, 0.5417, 0.4583, 0.5, 0.4583, 0.5417, 0.4167, 0.5417, 0.4167, 0.5, 0.5, 0.75, 0.5, 0.7917, 0.4583, 0.7917, 0.4583, 0.75, 0.5, 0.7917, 0.5, 0.8333, 0.4583, 0.8333, 0.4583, 0.7917, 0.4583, 0.7917, 0.4583, 0.8333, 0.4167, 0.8333, 0.4167, 0.7917, 0.4583, 0.75, 0.4583, 0.7917, 0.4167, 0.7917, 0.4167, 0.75, 0.5, 0.1667, 0.5, 0.2083, 0.4583, 0.2083, 0.4583, 0.1667, 0.5, 0.2083, 0.5, 0.25, 0.4583, 0.25, 0.4583, 0.2083, 0.4583, 0.2083, 0.4583, 0.25, 0.4167, 0.25, 0.4167, 0.2083, 0.4583, 0.1667, 0.4583, 0.2083, 0.4167, 0.2083, 0.4167, 0.1667, 0.5, 0.4167, 0.5, 0.4583, 0.4583, 0.4583, 0.4583, 0.4167, 0.5, 0.4583, 0.5, 0.5, 0.4583, 0.5, 0.4583, 0.4583, 0.4583, 0.4583, 0.4583, 0.5, 0.4167, 0.5, 0.4167, 0.4583, 0.4583, 0.4167, 0.4583, 0.4583, 0.4167, 0.4583, 0.4167, 0.4167, 0.5, 0.6667, 0.5, 0.7083, 0.4583, 0.7083, 0.4583, 0.6667, 0.5, 0.7083, 0.5, 0.75, 0.4583, 0.75, 0.4583, 0.7083, 0.4583, 0.7083, 0.4583, 0.75, 0.4167, 0.75, 0.4167, 0.7083, 0.4583, 0.6667, 0.4583, 0.7083, 0.4167, 0.7083, 0.4167, 0.6667, 0.5, 0.05556, 0.5, 0.1229, 0.4583, 0.1242, 0.4583, 0.08179, 0.5, 0.1229, 0.5, 0.1667, 0.4583, 0.1667, 0.4583, 0.1242, 0.4583, 0.1242, 0.4583, 0.1667, 0.4167, 0.1667, 0.4167, 0.1229, 0.4583, 0.08179, 0.4583, 0.1242, 0.4167, 0.1229, 0.4167, 0.05556, 0.5, 0.9444, 0.4792, 0.9618, 0.4583, 0.9456, 0.4583, 0.9182, 0.4583, 1.0, 0.4375, 0.9618, 0.4583, 0.9456, 0.4792, 0.9618, 0.4167, 0.9444, 0.4583, 0.9182, 0.4583, 0.9456, 0.4375, 0.9618, 0.5, 0.3333, 0.5, 0.375, 0.4583, 0.375, 0.4583, 0.3333, 0.5, 0.375, 0.5, 0.4167, 0.4583, 0.4167, 0.4583, 0.375, 0.4583, 0.375, 0.4583, 0.4167, 0.4167, 0.4167, 0.4167, 0.375, 0.4583, 0.3333, 0.4583, 0.375, 0.4167, 0.375, 0.4167, 0.3333, 0.5, 0.5833, 0.5, 0.625, 0.4583, 0.625, 0.4583, 0.5833, 0.5, 0.625, 0.5, 0.6667, 0.4583, 0.6667, 0.4583, 0.625, 0.4583, 0.625, 0.4583, 0.6667, 0.4167, 0.6667, 0.4167, 0.625, 0.4583, 0.5833, 0.4583, 0.625, 0.4167, 0.625, 0.4167, 0.5833, 0.4583, 0.0, 0.4792, 0.03819, 0.4583, 0.0544, 0.4375, 0.03819, 0.5, 0.05556, 0.4583, 0.08179, 0.4583, 0.0544, 0.4792, 0.03819, 0.4167, 0.05556, 0.4375, 0.03819, 0.4583, 0.0544, 0.4583, 0.08179, 0.5, 0.8333, 0.5, 0.8771, 0.4583, 0.8758, 0.4583, 0.8333, 0.5, 0.8771, 0.5, 0.9444, 0.4583, 0.9182, 0.4583, 0.8758, 0.4583, 0.8758, 0.4583, 0.9182, 0.4167, 0.9444, 0.4167, 0.8771, 0.4583, 0.8333, 0.4583, 0.8758, 0.4167, 0.8771, 0.4167, 0.8333, 0.5, 0.25, 0.5, 0.2917, 0.4583, 0.2917, 0.4583, 0.25, 0.5, 0.2917, 0.5, 0.3333, 0.4583, 0.3333, 0.4583, 0.2917, 0.4583, 0.2917, 0.4583, 0.3333, 0.4167, 0.3333, 0.4167, 0.2917, 0.4583, 0.25, 0.4583, 0.2917, 0.4167, 0.2917, 0.4167, 0.25, 0.4167, 0.3333, 0.4167, 0.375, 0.375, 0.375, 0.375, 0.3333, 0.4167, 0.375, 0.4167, 0.4167, 0.375, 0.4167, 0.375, 0.375, 0.375, 0.375, 0.375, 0.4167, 0.3333, 0.4167, 0.3333, 0.375, 0.375, 0.3333, 0.375, 0.375, 0.3333, 0.375, 0.3333, 0.3333, 0.4167, 0.5833, 0.4167, 0.625, 0.375, 0.625, 0.375, 0.5833, 0.4167, 0.625, 0.4167, 0.6667, 0.375, 0.6667, 0.375, 0.625, 0.375, 0.625, 0.375, 0.6667, 0.3333, 0.6667, 0.3333, 0.625, 0.375, 0.5833, 0.375, 0.625, 0.3333, 0.625, 0.3333, 0.5833, 0.375, 0.0, 0.3958, 0.03819, 0.375, 0.0544, 0.3542, 0.03819, 0.4167, 0.05556, 0.375, 0.08179, 0.375, 0.0544, 0.3958, 0.03819, 0.3333, 0.05556, 0.3542, 0.03819, 0.375, 0.0544, 0.375, 0.08179, 0.4167, 0.8333, 0.4167, 0.8771, 0.375, 0.8758, 0.375, 0.8333, 0.4167, 0.8771, 0.4167, 0.9444, 0.375, 0.9182, 0.375, 0.8758, 0.375, 0.8758, 0.375, 0.9182, 0.3333, 0.9444, 0.3333, 0.8771, 0.375, 0.8333, 0.375, 0.8758, 0.3333, 0.8771, 0.3333, 0.8333, 0.4167, 0.25, 0.4167, 0.2917, 0.375, 0.2917, 0.375, 0.25, 0.4167, 0.2917, 0.4167, 0.3333, 0.375, 0.3333, 0.375, 0.2917, 0.375, 0.2917, 0.375, 0.3333, 0.3333, 0.3333, 0.3333, 0.2917, 0.375, 0.25, 0.375, 0.2917, 0.3333, 0.2917, 0.3333, 0.25, 0.4167, 0.5, 0.4167, 0.5417, 0.375, 0.5417, 0.375, 0.5, 0.4167, 0.5417, 0.4167, 0.5833, 0.375, 0.5833, 0.375, 0.5417, 0.375, 0.5417, 0.375, 0.5833, 0.3333, 0.5833, 0.3333, 0.5417, 0.375, 0.5, 0.375, 0.5417, 0.3333, 0.5417, 0.3333, 0.5, 0.4167, 0.75, 0.4167, 0.7917, 0.375, 0.7917, 0.375, 0.75, 0.4167, 0.7917, 0.4167, 0.8333, 0.375, 0.8333, 0.375, 0.7917, 0.375, 0.7917, 0.375, 0.8333, 0.3333, 0.8333, 0.3333, 0.7917, 0.375, 0.75, 0.375, 0.7917, 0.3333, 0.7917, 0.3333, 0.75, 0.4167, 0.1667, 0.4167, 0.2083, 0.375, 0.2083, 0.375, 0.1667, 0.4167, 0.2083, 0.4167, 0.25, 0.375, 0.25, 0.375, 0.2083, 0.375, 0.2083, 0.375, 0.25, 0.3333, 0.25, 0.3333, 0.2083, 0.375, 0.1667, 0.375, 0.2083, 0.3333, 0.2083, 0.3333, 0.1667, 0.4167, 0.4167, 0.4167, 0.4583, 0.375, 0.4583, 0.375, 0.4167, 0.4167, 0.4583, 0.4167, 0.5, 0.375, 0.5, 0.375, 0.4583, 0.375, 0.4583, 0.375, 0.5, 0.3333, 0.5, 0.3333, 0.4583, 0.375, 0.4167, 0.375, 0.4583, 0.3333, 0.4583, 0.3333, 0.4167, 0.4167, 0.6667, 0.4167, 0.7083, 0.375, 0.7083, 0.375, 0.6667, 0.4167, 0.7083, 0.4167, 0.75, 0.375, 0.75, 0.375, 0.7083, 0.375, 0.7083, 0.375, 0.75, 0.3333, 0.75, 0.3333, 0.7083, 0.375, 0.6667, 0.375, 0.7083, 0.3333, 0.7083, 0.3333, 0.6667, 0.4167, 0.05556, 0.4167, 0.1229, 0.375, 0.1242, 0.375, 0.08179, 0.4167, 0.1229, 0.4167, 0.1667, 0.375, 0.1667, 0.375, 0.1242, 0.375, 0.1242, 0.375, 0.1667, 0.3333, 0.1667, 0.3333, 0.1229, 0.375, 0.08179, 0.375, 0.1242, 0.3333, 0.1229, 0.3333, 0.05556, 0.4167, 0.9444, 0.3958, 0.9618, 0.375, 0.9456, 0.375, 0.9182, 0.375, 1.0, 0.3542, 0.9618, 0.375, 0.9456, 0.3958, 0.9618, 0.3333, 0.9444, 0.375, 0.9182, 0.375, 0.9456, 0.3542, 0.9618, 0.3333, 0.4167, 0.3333, 0.4583, 0.2917, 0.4583, 0.2917, 0.4167, 0.3333, 0.4583, 0.3333, 0.5, 0.2917, 0.5, 0.2917, 0.4583, 0.2917, 0.4583, 0.2917, 0.5, 0.25, 0.5, 0.25, 0.4583, 0.2917, 0.4167, 0.2917, 0.4583, 0.25, 0.4583, 0.25, 0.4167, 0.3333, 0.6667, 0.3333, 0.7083, 0.2917, 0.7083, 0.2917, 0.6667, 0.3333, 0.7083, 0.3333, 0.75, 0.2917, 0.75, 0.2917, 0.7083, 0.2917, 0.7083, 0.2917, 0.75, 0.25, 0.75, 0.25, 0.7083, 0.2917, 0.6667, 0.2917, 0.7083, 0.25, 0.7083, 0.25, 0.6667, 0.3333, 0.05556, 0.3333, 0.1229, 0.2917, 0.1242, 0.2917, 0.08179, 0.3333, 0.1229, 0.3333, 0.1667, 0.2917, 0.1667, 0.2917, 0.1242, 0.2917, 0.1242, 0.2917, 0.1667, 0.25, 0.1667, 0.25, 0.1229, 0.2917, 0.08179, 0.2917, 0.1242, 0.25, 0.1229, 0.25, 0.05556, 0.3333, 0.9444, 0.3125, 0.9618, 0.2917, 0.9456, 0.2917, 0.9182, 0.2917, 1.0, 0.2708, 0.9618, 0.2917, 0.9456, 0.3125, 0.9618, 0.25, 0.9444, 0.2917, 0.9182, 0.2917, 0.9456, 0.2708, 0.9618, 0.3333, 0.3333, 0.3333, 0.375, 0.2917, 0.375, 0.2917, 0.3333, 0.3333, 0.375, 0.3333, 0.4167, 0.2917, 0.4167, 0.2917, 0.375, 0.2917, 0.375, 0.2917, 0.4167, 0.25, 0.4167, 0.25, 0.375, 0.2917, 0.3333, 0.2917, 0.375, 0.25, 0.375, 0.25, 0.3333, 0.3333, 0.5833, 0.3333, 0.625, 0.2917, 0.625, 0.2917, 0.5833, 0.3333, 0.625, 0.3333, 0.6667, 0.2917, 0.6667, 0.2917, 0.625, 0.2917, 0.625, 0.2917, 0.6667, 0.25, 0.6667, 0.25, 0.625, 0.2917, 0.5833, 0.2917, 0.625, 0.25, 0.625, 0.25, 0.5833, 0.2917, 0.0, 0.3125, 0.03819, 0.2917, 0.0544, 0.2708, 0.03819, 0.3333, 0.05556, 0.2917, 0.08179, 0.2917, 0.0544, 0.3125, 0.03819, 0.25, 0.05556, 0.2708, 0.03819, 0.2917, 0.0544, 0.2917, 0.08179, 0.3333, 0.8333, 0.3333, 0.8771, 0.2917, 0.8758, 0.2917, 0.8333, 0.3333, 0.8771, 0.3333, 0.9444, 0.2917, 0.9182, 0.2917, 0.8758, 0.2917, 0.8758, 0.2917, 0.9182, 0.25, 0.9444, 0.25, 0.8771, 0.2917, 0.8333, 0.2917, 0.8758, 0.25, 0.8771, 0.25, 0.8333, 0.3333, 0.25, 0.3333, 0.2917, 0.2917, 0.2917, 0.2917, 0.25, 0.3333, 0.2917, 0.3333, 0.3333, 0.2917, 0.3333, 0.2917, 0.2917, 0.2917, 0.2917, 0.2917, 0.3333, 0.25, 0.3333, 0.25, 0.2917, 0.2917, 0.25, 0.2917, 0.2917, 0.25, 0.2917, 0.25, 0.25, 0.3333, 0.5, 0.3333, 0.5417, 0.2917, 0.5417, 0.2917, 0.5, 0.3333, 0.5417, 0.3333, 0.5833, 0.2917, 0.5833, 0.2917, 0.5417, 0.2917, 0.5417, 0.2917, 0.5833, 0.25, 0.5833, 0.25, 0.5417, 0.2917, 0.5, 0.2917, 0.5417, 0.25, 0.5417, 0.25, 0.5, 0.3333, 0.75, 0.3333, 0.7917, 0.2917, 0.7917, 0.2917, 0.75, 0.3333, 0.7917, 0.3333, 0.8333, 0.2917, 0.8333, 0.2917, 0.7917, 0.2917, 0.7917, 0.2917, 0.8333, 0.25, 0.8333, 0.25, 0.7917, 0.2917, 0.75, 0.2917, 0.7917, 0.25, 0.7917, 0.25, 0.75, 0.3333, 0.1667, 0.3333, 0.2083, 0.2917, 0.2083, 0.2917, 0.1667, 0.3333, 0.2083, 0.3333, 0.25, 0.2917, 0.25, 0.2917, 0.2083, 0.2917, 0.2083, 0.2917, 0.25, 0.25, 0.25, 0.25, 0.2083, 0.2917, 0.1667, 0.2917, 0.2083, 0.25, 0.2083, 0.25, 0.1667, 0.25, 0.25, 0.25, 0.2917, 0.2083, 0.2917, 0.2083, 0.25, 0.25, 0.2917, 0.25, 0.3333, 0.2083, 0.3333, 0.2083, 0.2917, 0.2083, 0.2917, 0.2083, 0.3333, 0.1667, 0.3333, 0.1667, 0.2917, 0.2083, 0.25, 0.2083, 0.2917, 0.1667, 0.2917, 0.1667, 0.25, 0.25, 0.5, 0.25, 0.5417, 0.2083, 0.5417, 0.2083, 0.5, 0.25, 0.5417, 0.25, 0.5833, 0.2083, 0.5833, 0.2083, 0.5417, 0.2083, 0.5417, 0.2083, 0.5833, 0.1667, 0.5833, 0.1667, 0.5417, 0.2083, 0.5, 0.2083, 0.5417, 0.1667, 0.5417, 0.1667, 0.5, 0.25, 0.75, 0.25, 0.7917, 0.2083, 0.7917, 0.2083, 0.75, 0.25, 0.7917, 0.25, 0.8333, 0.2083, 0.8333, 0.2083, 0.7917, 0.2083, 0.7917, 0.2083, 0.8333, 0.1667, 0.8333, 0.1667, 0.7917, 0.2083, 0.75, 0.2083, 0.7917, 0.1667, 0.7917, 0.1667, 0.75, 0.25, 0.1667, 0.25, 0.2083, 0.2083, 0.2083, 0.2083, 0.1667, 0.25, 0.2083, 0.25, 0.25, 0.2083, 0.25, 0.2083, 0.2083, 0.2083, 0.2083, 0.2083, 0.25, 0.1667, 0.25, 0.1667, 0.2083, 0.2083, 0.1667, 0.2083, 0.2083, 0.1667, 0.2083, 0.1667, 0.1667, 0.25, 0.4167, 0.25, 0.4583, 0.2083, 0.4583, 0.2083, 0.4167, 0.25, 0.4583, 0.25, 0.5, 0.2083, 0.5, 0.2083, 0.4583, 0.2083, 0.4583, 0.2083, 0.5, 0.1667, 0.5, 0.1667, 0.4583, 0.2083, 0.4167, 0.2083, 0.4583, 0.1667, 0.4583, 0.1667, 0.4167, 0.25, 0.6667, 0.25, 0.7083, 0.2083, 0.7083, 0.2083, 0.6667, 0.25, 0.7083, 0.25, 0.75, 0.2083, 0.75, 0.2083, 0.7083, 0.2083, 0.7083, 0.2083, 0.75, 0.1667, 0.75, 0.1667, 0.7083, 0.2083, 0.6667, 0.2083, 0.7083, 0.1667, 0.7083, 0.1667, 0.6667, 0.25, 0.05556, 0.25, 0.1229, 0.2083, 0.1242, 0.2083, 0.08179, 0.25, 0.1229, 0.25, 0.1667, 0.2083, 0.1667, 0.2083, 0.1242, 0.2083, 0.1242, 0.2083, 0.1667, 0.1667, 0.1667, 0.1667, 0.1229, 0.2083, 0.08179, 0.2083, 0.1242, 0.1667, 0.1229, 0.1667, 0.05556, 0.25, 0.9444, 0.2292, 0.9618, 0.2083, 0.9456, 0.2083, 0.9182, 0.2083, 1.0, 0.1875, 0.9618, 0.2083, 0.9456, 0.2292, 0.9618, 0.1667, 0.9444, 0.2083, 0.9182, 0.2083, 0.9456, 0.1875, 0.9618, 0.25, 0.3333, 0.25, 0.375, 0.2083, 0.375, 0.2083, 0.3333, 0.25, 0.375, 0.25, 0.4167, 0.2083, 0.4167, 0.2083, 0.375, 0.2083, 0.375, 0.2083, 0.4167, 0.1667, 0.4167, 0.1667, 0.375, 0.2083, 0.3333, 0.2083, 0.375, 0.1667, 0.375, 0.1667, 0.3333, 0.25, 0.5833, 0.25, 0.625, 0.2083, 0.625, 0.2083, 0.5833, 0.25, 0.625, 0.25, 0.6667, 0.2083, 0.6667, 0.2083, 0.625, 0.2083, 0.625, 0.2083, 0.6667, 0.1667, 0.6667, 0.1667, 0.625, 0.2083, 0.5833, 0.2083, 0.625, 0.1667, 0.625, 0.1667, 0.5833, 0.2083, 0.0, 0.2292, 0.03819, 0.2083, 0.0544, 0.1875, 0.03819, 0.25, 0.05556, 0.2083, 0.08179, 0.2083, 0.0544, 0.2292, 0.03819, 0.1667, 0.05556, 0.1875, 0.03819, 0.2083, 0.0544, 0.2083, 0.08179, 0.25, 0.8333, 0.25, 0.8771, 0.2083, 0.8758, 0.2083, 0.8333, 0.25, 0.8771, 0.25, 0.9444, 0.2083, 0.9182, 0.2083, 0.8758, 0.2083, 0.8758, 0.2083, 0.9182, 0.1667, 0.9444, 0.1667, 0.8771, 0.2083, 0.8333, 0.2083, 0.8758, 0.1667, 0.8771, 0.1667, 0.8333, 0.1667, 0.9444, 0.1458, 0.9618, 0.125, 0.9456, 0.125, 0.9182, 0.125, 1.0, 0.1042, 0.9618, 0.125, 0.9456, 0.1458, 0.9618, 0.08333, 0.9444, 0.125, 0.9182, 0.125, 0.9456, 0.1042, 0.9618, 0.1667, 0.3333, 0.1667, 0.375, 0.125, 0.375, 0.125, 0.3333, 0.1667, 0.375, 0.1667, 0.4167, 0.125, 0.4167, 0.125, 0.375, 0.125, 0.375, 0.125, 0.4167, 0.08333, 0.4167, 0.08333, 0.375, 0.125, 0.3333, 0.125, 0.375, 0.08333, 0.375, 0.08333, 0.3333, 0.1667, 0.5833, 0.1667, 0.625, 0.125, 0.625, 0.125, 0.5833, 0.1667, 0.625, 0.1667, 0.6667, 0.125, 0.6667, 0.125, 0.625, 0.125, 0.625, 0.125, 0.6667, 0.08333, 0.6667, 0.08333, 0.625, 0.125, 0.5833, 0.125, 0.625, 0.08333, 0.625, 0.08333, 0.5833, 0.125, 0.0, 0.1458, 0.03819, 0.125, 0.0544, 0.1042, 0.03819, 0.1667, 0.05556, 0.125, 0.08179, 0.125, 0.0544, 0.1458, 0.03819, 0.08333, 0.05556, 0.1042, 0.03819, 0.125, 0.0544, 0.125, 0.08179, 0.1667, 0.8333, 0.1667, 0.8771, 0.125, 0.8758, 0.125, 0.8333, 0.1667, 0.8771, 0.1667, 0.9444, 0.125, 0.9182, 0.125, 0.8758, 0.125, 0.8758, 0.125, 0.9182, 0.08333, 0.9444, 0.08333, 0.8771, 0.125, 0.8333, 0.125, 0.8758, 0.08333, 0.8771, 0.08333, 0.8333, 0.1667, 0.25, 0.1667, 0.2917, 0.125, 0.2917, 0.125, 0.25, 0.1667, 0.2917, 0.1667, 0.3333, 0.125, 0.3333, 0.125, 0.2917, 0.125, 0.2917, 0.125, 0.3333, 0.08333, 0.3333, 0.08333, 0.2917, 0.125, 0.25, 0.125, 0.2917, 0.08333, 0.2917, 0.08333, 0.25, 0.1667, 0.5, 0.1667, 0.5417, 0.125, 0.5417, 0.125, 0.5, 0.1667, 0.5417, 0.1667, 0.5833, 0.125, 0.5833, 0.125, 0.5417, 0.125, 0.5417, 0.125, 0.5833, 0.08333, 0.5833, 0.08333, 0.5417, 0.125, 0.5, 0.125, 0.5417, 0.08333, 0.5417, 0.08333, 0.5, 0.1667, 0.75, 0.1667, 0.7917, 0.125, 0.7917, 0.125, 0.75, 0.1667, 0.7917, 0.1667, 0.8333, 0.125, 0.8333, 0.125, 0.7917, 0.125, 0.7917, 0.125, 0.8333, 0.08333, 0.8333, 0.08333, 0.7917, 0.125, 0.75, 0.125, 0.7917, 0.08333, 0.7917, 0.08333, 0.75, 0.1667, 0.1667, 0.1667, 0.2083, 0.125, 0.2083, 0.125, 0.1667, 0.1667, 0.2083, 0.1667, 0.25, 0.125, 0.25, 0.125, 0.2083, 0.125, 0.2083, 0.125, 0.25, 0.08333, 0.25, 0.08333, 0.2083, 0.125, 0.1667, 0.125, 0.2083, 0.08333, 0.2083, 0.08333, 0.1667, 0.1667, 0.4167, 0.1667, 0.4583, 0.125, 0.4583, 0.125, 0.4167, 0.1667, 0.4583, 0.1667, 0.5, 0.125, 0.5, 0.125, 0.4583, 0.125, 0.4583, 0.125, 0.5, 0.08333, 0.5, 0.08333, 0.4583, 0.125, 0.4167, 0.125, 0.4583, 0.08333, 0.4583, 0.08333, 0.4167, 0.1667, 0.6667, 0.1667, 0.7083, 0.125, 0.7083, 0.125, 0.6667, 0.1667, 0.7083, 0.1667, 0.75, 0.125, 0.75, 0.125, 0.7083, 0.125, 0.7083, 0.125, 0.75, 0.08333, 0.75, 0.08333, 0.7083, 0.125, 0.6667, 0.125, 0.7083, 0.08333, 0.7083, 0.08333, 0.6667, 0.1667, 0.05556, 0.1667, 0.1229, 0.125, 0.1242, 0.125, 0.08179, 0.1667, 0.1229, 0.1667, 0.1667, 0.125, 0.1667, 0.125, 0.1242, 0.125, 0.1242, 0.125, 0.1667, 0.08333, 0.1667, 0.08333, 0.1229, 0.125, 0.08179, 0.125, 0.1242, 0.08333, 0.1229, 0.08333, 0.05556, 0.08333, 0.1667, 0.08333, 0.2083, 0.04167, 0.2083, 0.04167, 0.1667, 0.08333, 0.2083, 0.08333, 0.25, 0.04167, 0.25, 0.04167, 0.2083, 0.04167, 0.2083, 0.04167, 0.25, 0.0, 0.25, 0.0, 0.2083, 0.04167, 0.1667, 0.04167, 0.2083, 0.0, 0.2083, 0.0, 0.1667, 0.08333, 0.4167, 0.08333, 0.4583, 0.04167, 0.4583, 0.04167, 0.4167, 0.08333, 0.4583, 0.08333, 0.5, 0.04167, 0.5, 0.04167, 0.4583, 0.04167, 0.4583, 0.04167, 0.5, 0.0, 0.5, 0.0, 0.4583, 0.04167, 0.4167, 0.04167, 0.4583, 0.0, 0.4583, 0.0, 0.4167, 0.08333, 0.6667, 0.08333, 0.7083, 0.04167, 0.7083, 0.04167, 0.6667, 0.08333, 0.7083, 0.08333, 0.75, 0.04167, 0.75, 0.04167, 0.7083, 0.04167, 0.7083, 0.04167, 0.75, 0.0, 0.75, 0.0, 0.7083, 0.04167, 0.6667, 0.04167, 0.7083, 0.0, 0.7083, 0.0, 0.6667, 0.08333, 0.05556, 0.08333, 0.1229, 0.04181, 0.1248, 0.04225, 0.0841, 0.08333, 0.1229, 0.08333, 0.1667, 0.04167, 0.1667, 0.04181, 0.1248, 0.04181, 0.1248, 0.04167, 0.1667, 0.0, 0.1667, 0.000868, 0.125, 0.04225, 0.0841, 0.04181, 0.1248, 0.000868, 0.125, 0.006944, 0.08333, 0.08333, 0.9444, 0.0625, 0.9618, 0.04188, 0.9447, 0.04225, 0.9159, 0.04167, 1.0, 0.0217, 0.9583, 0.04188, 0.9447, 0.0625, 0.9618, 0.006944, 0.9167, 0.04225, 0.9159, 0.04188, 0.9447, 0.0217, 0.9583, 0.08333, 0.3333, 0.08333, 0.375, 0.04167, 0.375, 0.04167, 0.3333, 0.08333, 0.375, 0.08333, 0.4167, 0.04167, 0.4167, 0.04167, 0.375, 0.04167, 0.375, 0.04167, 0.4167, 0.0, 0.4167, 0.0, 0.375, 0.04167, 0.3333, 0.04167, 0.375, 0.0, 0.375, 0.0, 0.3333, 0.08333, 0.5833, 0.08333, 0.625, 0.04167, 0.625, 0.04167, 0.5833, 0.08333, 0.625, 0.08333, 0.6667, 0.04167, 0.6667, 0.04167, 0.625, 0.04167, 0.625, 0.04167, 0.6667, 0.0, 0.6667, 0.0, 0.625, 0.04167, 0.5833, 0.04167, 0.625, 0.0, 0.625, 0.0, 0.5833, 0.04167, 0.0, 0.0625, 0.03819, 0.04188, 0.05527, 0.0217, 0.04167, 0.08333, 0.05556, 0.04225, 0.0841, 0.04188, 0.05527, 0.0625, 0.03819, 0.006944, 0.08333, 0.0217, 0.04167, 0.04188, 0.05527, 0.04225, 0.0841, 0.08333, 0.8333, 0.08333, 0.8771, 0.04181, 0.8752, 0.04167, 0.8333, 0.08333, 0.8771, 0.08333, 0.9444, 0.04225, 0.9159, 0.04181, 0.8752, 0.04181, 0.8752, 0.04225, 0.9159, 0.006944, 0.9167, 0.0008681, 0.875, 0.04167, 0.8333, 0.04181, 0.8752, 0.0008681, 0.875, 0.0, 0.8333, 0.08333, 0.25, 0.08333, 0.2917, 0.04167, 0.2917, 0.04167, 0.25, 0.08333, 0.2917, 0.08333, 0.3333, 0.04167, 0.3333, 0.04167, 0.2917, 0.04167, 0.2917, 0.04167, 0.3333, 0.0, 0.3333, 0.0, 0.2917, 0.04167, 0.25, 0.04167, 0.2917, 0.0, 0.2917, 0.0, 0.25, 0.08333, 0.5, 0.08333, 0.5417, 0.04167, 0.5417, 0.04167, 0.5, 0.08333, 0.5417, 0.08333, 0.5833, 0.04167, 0.5833, 0.04167, 0.5417, 0.04167, 0.5417, 0.04167, 0.5833, 0.0, 0.5833, 0.0, 0.5417, 0.04167, 0.5, 0.04167, 0.5417, 0.0, 0.5417, 0.0, 0.5, 0.08333, 0.75, 0.08333, 0.7917, 0.04167, 0.7917, 0.04167, 0.75, 0.08333, 0.7917, 0.08333, 0.8333, 0.04167, 0.8333, 0.04167, 0.7917, 0.04167, 0.7917, 0.04167, 0.8333, 0.0, 0.8333, 0.0, 0.7917, 0.04167, 0.75, 0.04167, 0.7917, 0.0, 0.7917, 0.0, 0.75, 1.0, 0.8333, 0.9991, 0.875, 0.9582, 0.8752, 0.9583, 0.8333, 0.9991, 0.875, 0.9931, 0.9167, 0.9578, 0.9159, 0.9582, 0.8752, 0.9582, 0.8752, 0.9578, 0.9159, 0.9167, 0.9444, 0.9167, 0.8771, 0.9583, 0.8333, 0.9582, 0.8752, 0.9167, 0.8771, 0.9167, 0.8333, 1.0, 0.25, 1.0, 0.2917, 0.9583, 0.2917, 0.9583, 0.25, 1.0, 0.2917, 1.0, 0.3333, 0.9583, 0.3333, 0.9583, 0.2917, 0.9583, 0.2917, 0.9583, 0.3333, 0.9167, 0.3333, 0.9167, 0.2917, 0.9583, 0.25, 0.9583, 0.2917, 0.9167, 0.2917, 0.9167, 0.25, 1.0, 0.5, 1.0, 0.5417, 0.9583, 0.5417, 0.9583, 0.5, 1.0, 0.5417, 1.0, 0.5833, 0.9583, 0.5833, 0.9583, 0.5417, 0.9583, 0.5417, 0.9583, 0.5833, 0.9167, 0.5833, 0.9167, 0.5417, 0.9583, 0.5, 0.9583, 0.5417, 0.9167, 0.5417, 0.9167, 0.5, 1.0, 0.75, 1.0, 0.7917, 0.9583, 0.7917, 0.9583, 0.75, 1.0, 0.7917, 1.0, 0.8333, 0.9583, 0.8333, 0.9583, 0.7917, 0.9583, 0.7917, 0.9583, 0.8333, 0.9167, 0.8333, 0.9167, 0.7917, 0.9583, 0.75, 0.9583, 0.7917, 0.9167, 0.7917, 0.9167, 0.75, 1.0, 0.1667, 1.0, 0.2083, 0.9583, 0.2083, 0.9583, 0.1667, 1.0, 0.2083, 1.0, 0.25, 0.9583, 0.25, 0.9583, 0.2083, 0.9583, 0.2083, 0.9583, 0.25, 0.9167, 0.25, 0.9167, 0.2083, 0.9583, 0.1667, 0.9583, 0.2083, 0.9167, 0.2083, 0.9167, 0.1667, 1.0, 0.4167, 1.0, 0.4583, 0.9583, 0.4583, 0.9583, 0.4167, 1.0, 0.4583, 1.0, 0.5, 0.9583, 0.5, 0.9583, 0.4583, 0.9583, 0.4583, 0.9583, 0.5, 0.9167, 0.5, 0.9167, 0.4583, 0.9583, 0.4167, 0.9583, 0.4583, 0.9167, 0.4583, 0.9167, 0.4167, 1.0, 0.6667, 1.0, 0.7083, 0.9583, 0.7083, 0.9583, 0.6667, 1.0, 0.7083, 1.0, 0.75, 0.9583, 0.75, 0.9583, 0.7083, 0.9583, 0.7083, 0.9583, 0.75, 0.9167, 0.75, 0.9167, 0.7083, 0.9583, 0.6667, 0.9583, 0.7083, 0.9167, 0.7083, 0.9167, 0.6667, 0.9931, 0.08333, 0.9991, 0.125, 0.9582, 0.1248, 0.9578, 0.0841, 0.9991, 0.125, 1.0, 0.1667, 0.9583, 0.1667, 0.9582, 0.1248, 0.9582, 0.1248, 0.9583, 0.1667, 0.9167, 0.1667, 0.9167, 0.1229, 0.9578, 0.0841, 0.9582, 0.1248, 0.9167, 0.1229, 0.9167, 0.05556, 0.9931, 0.9167, 0.9783, 0.9583, 0.9581, 0.9447, 0.9578, 0.9159, 0.9583, 1.0, 0.9375, 0.9618, 0.9581, 0.9447, 0.9783, 0.9583, 0.9167, 0.9444, 0.9578, 0.9159, 0.9581, 0.9447, 0.9375, 0.9618, 1.0, 0.3333, 1.0, 0.375, 0.9583, 0.375, 0.9583, 0.3333, 1.0, 0.375, 1.0, 0.4167, 0.9583, 0.4167, 0.9583, 0.375, 0.9583, 0.375, 0.9583, 0.4167, 0.9167, 0.4167, 0.9167, 0.375, 0.9583, 0.3333, 0.9583, 0.375, 0.9167, 0.375, 0.9167, 0.3333, 1.0, 0.5833, 1.0, 0.625, 0.9583, 0.625, 0.9583, 0.5833, 1.0, 0.625, 1.0, 0.6667, 0.9583, 0.6667, 0.9583, 0.625, 0.9583, 0.625, 0.9583, 0.6667, 0.9167, 0.6667, 0.9167, 0.625, 0.9583, 0.5833, 0.9583, 0.625, 0.9167, 0.625, 0.9167, 0.5833, 0.9583, 0.0, 0.9783, 0.04167, 0.9581, 0.05527, 0.9375, 0.03819, 0.9931, 0.08333, 0.9578, 0.0841, 0.9581, 0.05527, 0.9783, 0.04167, 0.9167, 0.05556, 0.9375, 0.03819, 0.9581, 0.05527, 0.9578, 0.0841, 0.9167, 0.05556, 0.9167, 0.1229, 0.875, 0.1242, 0.875, 0.08179, 0.9167, 0.1229, 0.9167, 0.1667, 0.875, 0.1667, 0.875, 0.1242, 0.875, 0.1242, 0.875, 0.1667, 0.8333, 0.1667, 0.8333, 0.1229, 0.875, 0.08179, 0.875, 0.1242, 0.8333, 0.1229, 0.8333, 0.05556, 0.9167, 0.9444, 0.8958, 0.9618, 0.875, 0.9456, 0.875, 0.9182, 0.875, 1.0, 0.8542, 0.9618, 0.875, 0.9456, 0.8958, 0.9618, 0.8333, 0.9444, 0.875, 0.9182, 0.875, 0.9456, 0.8542, 0.9618, 0.9167, 0.3333, 0.9167, 0.375, 0.875, 0.375, 0.875, 0.3333, 0.9167, 0.375, 0.9167, 0.4167, 0.875, 0.4167, 0.875, 0.375, 0.875, 0.375, 0.875, 0.4167, 0.8333, 0.4167, 0.8333, 0.375, 0.875, 0.3333, 0.875, 0.375, 0.8333, 0.375, 0.8333, 0.3333, 0.9167, 0.5833, 0.9167, 0.625, 0.875, 0.625, 0.875, 0.5833, 0.9167, 0.625, 0.9167, 0.6667, 0.875, 0.6667, 0.875, 0.625, 0.875, 0.625, 0.875, 0.6667, 0.8333, 0.6667, 0.8333, 0.625, 0.875, 0.5833, 0.875, 0.625, 0.8333, 0.625, 0.8333, 0.5833, 0.875, 0.0, 0.8958, 0.03819, 0.875, 0.0544, 0.8542, 0.03819, 0.9167, 0.05556, 0.875, 0.08179, 0.875, 0.0544, 0.8958, 0.03819, 0.8333, 0.05556, 0.8542, 0.03819, 0.875, 0.0544, 0.875, 0.08179, 0.9167, 0.8333, 0.9167, 0.8771, 0.875, 0.8758, 0.875, 0.8333, 0.9167, 0.8771, 0.9167, 0.9444, 0.875, 0.9182, 0.875, 0.8758, 0.875, 0.8758, 0.875, 0.9182, 0.8333, 0.9444, 0.8333, 0.8771, 0.875, 0.8333, 0.875, 0.8758, 0.8333, 0.8771, 0.8333, 0.8333, 0.9167, 0.25, 0.9167, 0.2917, 0.875, 0.2917, 0.875, 0.25, 0.9167, 0.2917, 0.9167, 0.3333, 0.875, 0.3333, 0.875, 0.2917, 0.875, 0.2917, 0.875, 0.3333, 0.8333, 0.3333, 0.8333, 0.2917, 0.875, 0.25, 0.875, 0.2917, 0.8333, 0.2917, 0.8333, 0.25, 0.9167, 0.5, 0.9167, 0.5417, 0.875, 0.5417, 0.875, 0.5, 0.9167, 0.5417, 0.9167, 0.5833, 0.875, 0.5833, 0.875, 0.5417, 0.875, 0.5417, 0.875, 0.5833, 0.8333, 0.5833, 0.8333, 0.5417, 0.875, 0.5, 0.875, 0.5417, 0.8333, 0.5417, 0.8333, 0.5, 0.9167, 0.75, 0.9167, 0.7917, 0.875, 0.7917, 0.875, 0.75, 0.9167, 0.7917, 0.9167, 0.8333, 0.875, 0.8333, 0.875, 0.7917, 0.875, 0.7917, 0.875, 0.8333, 0.8333, 0.8333, 0.8333, 0.7917, 0.875, 0.75, 0.875, 0.7917, 0.8333, 0.7917, 0.8333, 0.75, 0.9167, 0.1667, 0.9167, 0.2083, 0.875, 0.2083, 0.875, 0.1667, 0.9167, 0.2083, 0.9167, 0.25, 0.875, 0.25, 0.875, 0.2083, 0.875, 0.2083, 0.875, 0.25, 0.8333, 0.25, 0.8333, 0.2083, 0.875, 0.1667, 0.875, 0.2083, 0.8333, 0.2083, 0.8333, 0.1667, 0.9167, 0.4167, 0.9167, 0.4583, 0.875, 0.4583, 0.875, 0.4167, 0.9167, 0.4583, 0.9167, 0.5, 0.875, 0.5, 0.875, 0.4583, 0.875, 0.4583, 0.875, 0.5, 0.8333, 0.5, 0.8333, 0.4583, 0.875, 0.4167, 0.875, 0.4583, 0.8333, 0.4583, 0.8333, 0.4167, 0.9167, 0.6667, 0.9167, 0.7083, 0.875, 0.7083, 0.875, 0.6667, 0.9167, 0.7083, 0.9167, 0.75, 0.875, 0.75, 0.875, 0.7083, 0.875, 0.7083, 0.875, 0.75, 0.8333, 0.75, 0.8333, 0.7083, 0.875, 0.6667, 0.875, 0.7083, 0.8333, 0.7083, 0.8333, 0.6667, 0.8333, 0.75, 0.8333, 0.7917, 0.7917, 0.7917, 0.7917, 0.75, 0.8333, 0.7917, 0.8333, 0.8333, 0.7917, 0.8333, 0.7917, 0.7917, 0.7917, 0.7917, 0.7917, 0.8333, 0.75, 0.8333, 0.75, 0.7917, 0.7917, 0.75, 0.7917, 0.7917, 0.75, 0.7917, 0.75, 0.75, 0.8333, 0.1667, 0.8333, 0.2083, 0.7917, 0.2083, 0.7917, 0.1667, 0.8333, 0.2083, 0.8333, 0.25, 0.7917, 0.25, 0.7917, 0.2083, 0.7917, 0.2083, 0.7917, 0.25, 0.75, 0.25, 0.75, 0.2083, 0.7917, 0.1667, 0.7917, 0.2083, 0.75, 0.2083, 0.75, 0.1667, 0.8333, 0.4167, 0.8333, 0.4583, 0.7917, 0.4583, 0.7917, 0.4167, 0.8333, 0.4583, 0.8333, 0.5, 0.7917, 0.5, 0.7917, 0.4583, 0.7917, 0.4583, 0.7917, 0.5, 0.75, 0.5, 0.75, 0.4583, 0.7917, 0.4167, 0.7917, 0.4583, 0.75, 0.4583, 0.75, 0.4167, 0.8333, 0.6667, 0.8333, 0.7083, 0.7917, 0.7083, 0.7917, 0.6667, 0.8333, 0.7083, 0.8333, 0.75, 0.7917, 0.75, 0.7917, 0.7083, 0.7917, 0.7083, 0.7917, 0.75, 0.75, 0.75, 0.75, 0.7083, 0.7917, 0.6667, 0.7917, 0.7083, 0.75, 0.7083, 0.75, 0.6667, 0.8333, 0.05556, 0.8333, 0.1229, 0.7917, 0.1242, 0.7917, 0.08179, 0.8333, 0.1229, 0.8333, 0.1667, 0.7917, 0.1667, 0.7917, 0.1242, 0.7917, 0.1242, 0.7917, 0.1667, 0.75, 0.1667, 0.75, 0.1229, 0.7917, 0.08179, 0.7917, 0.1242, 0.75, 0.1229, 0.75, 0.05556, 0.8333, 0.9444, 0.8125, 0.9618, 0.7917, 0.9456, 0.7917, 0.9182, 0.7917, 1.0, 0.7708, 0.9618, 0.7917, 0.9456, 0.8125, 0.9618, 0.75, 0.9444, 0.7917, 0.9182, 0.7917, 0.9456, 0.7708, 0.9618, 0.8333, 0.3333, 0.8333, 0.375, 0.7917, 0.375, 0.7917, 0.3333, 0.8333, 0.375, 0.8333, 0.4167, 0.7917, 0.4167, 0.7917, 0.375, 0.7917, 0.375, 0.7917, 0.4167, 0.75, 0.4167, 0.75, 0.375, 0.7917, 0.3333, 0.7917, 0.375, 0.75, 0.375, 0.75, 0.3333, 0.8333, 0.5833, 0.8333, 0.625, 0.7917, 0.625, 0.7917, 0.5833, 0.8333, 0.625, 0.8333, 0.6667, 0.7917, 0.6667, 0.7917, 0.625, 0.7917, 0.625, 0.7917, 0.6667, 0.75, 0.6667, 0.75, 0.625, 0.7917, 0.5833, 0.7917, 0.625, 0.75, 0.625, 0.75, 0.5833, 0.7917, 0.0, 0.8125, 0.03819, 0.7917, 0.0544, 0.7708, 0.03819, 0.8333, 0.05556, 0.7917, 0.08179, 0.7917, 0.0544, 0.8125, 0.03819, 0.75, 0.05556, 0.7708, 0.03819, 0.7917, 0.0544, 0.7917, 0.08179, 0.8333, 0.8333, 0.8333, 0.8771, 0.7917, 0.8758, 0.7917, 0.8333, 0.8333, 0.8771, 0.8333, 0.9444, 0.7917, 0.9182, 0.7917, 0.8758, 0.7917, 0.8758, 0.7917, 0.9182, 0.75, 0.9444, 0.75, 0.8771, 0.7917, 0.8333, 0.7917, 0.8758, 0.75, 0.8771, 0.75, 0.8333, 0.8333, 0.25, 0.8333, 0.2917, 0.7917, 0.2917, 0.7917, 0.25, 0.8333, 0.2917, 0.8333, 0.3333, 0.7917, 0.3333, 0.7917, 0.2917, 0.7917, 0.2917, 0.7917, 0.3333, 0.75, 0.3333, 0.75, 0.2917, 0.7917, 0.25, 0.7917, 0.2917, 0.75, 0.2917, 0.75, 0.25, 0.8333, 0.5, 0.8333, 0.5417, 0.7917, 0.5417, 0.7917, 0.5, 0.8333, 0.5417, 0.8333, 0.5833, 0.7917, 0.5833, 0.7917, 0.5417, 0.7917, 0.5417, 0.7917, 0.5833, 0.75, 0.5833, 0.75, 0.5417, 0.7917, 0.5, 0.7917, 0.5417, 0.75, 0.5417, 0.75, 0.5])
me_sphere_002.materials.append(mat_material_001)
me_sphere_002.use_remesh_preserve_volume = False
me_sphere_002.use_remesh_preserve_attributes = False
me_sphere_002.use_mirror_vertex_groups = False
me_sphere_002.update()
me_cylinder_002 = bpy.data.meshes.new('Cylinder.002')
me_cylinder_002.from_pydata([(3.038e-08, -3.725e-09, -1.0), (6.519e-08, 0.841, -0.6667), (-0.5666, 0.967, 0.9715), (0.3649, 0.7577, -0.6667), (-0.147, 0.8712, 0.9715), (0.6575, 0.5244, -0.6667), (0.1894, 0.6029, 0.9715), (0.8199, 0.1871, -0.6667), (0.3761, 0.2152, 0.9715), (0.8199, -0.1871, -0.6667), (0.3761, -0.2152, 0.9715), (0.6575, -0.5244, -0.6667), (0.1894, -0.6029, 0.9715), (0.3649, -0.7577, -0.6667), (-0.147, -0.8712, 0.9715), (1.248e-07, -0.841, -0.6667), (-0.5666, -0.967, 0.9715), (-0.3649, -0.7577, -0.6667), (-0.9862, -0.8712, 0.9715), (-0.6575, -0.5244, -0.6667), (-1.323, -0.6029, 0.9715), (-0.8199, -0.1871, -0.6667), (-1.509, -0.2152, 0.9715), (-0.8199, 0.1871, -0.6667), (-1.509, 0.2152, 0.9715), (-0.6575, 0.5244, -0.6667), (-1.323, 0.6029, 0.9715), (-0.3649, 0.7577, -0.6667), (-0.9862, 0.8712, 0.9715), (-3.447, 2.393, 2.854), (-3.456, 8.382e-08, 2.859), (-2.409, 2.156, 2.854), (-1.576, 1.492, 2.854), (-1.114, 0.5325, 2.854), (-1.114, -0.5325, 2.854), (-1.576, -1.492, 2.854), (-2.409, -2.156, 2.854), (-3.447, -2.393, 2.854), (-4.485, -2.156, 2.854), (-5.318, -1.492, 2.854), (-5.78, -0.5325, 2.854), (-5.78, 0.5325, 2.854), (-5.318, 1.492, 2.854), (-4.485, 2.156, 2.854), (-4.144, 0.297, 2.529), (-3.422, -1.203, 2.529), (-1.799, -0.8323, 2.529), (-1.799, 0.8323, 2.529), (-3.422, 1.203, 2.529), (-3.886, 0.8323, 2.529), (-4.144, -0.297, 2.529), (-3.886, -0.8323, 2.529), (-2.842, -1.335, 2.529), (-2.263, -1.203, 2.529), (-1.541, -0.297, 2.529), (-1.541, 0.297, 2.529), (-2.263, 1.203, 2.529), (-2.842, 1.335, 2.529), (0.2458, 0.5104, -0.9583), (4.889e-08, 0.5665, -0.9583), (0.1892, 0.8291, -0.6667), (-5.325, 0.4493, 2.806), (-4.233, -1.819, 2.806), (-0.3514, 0.9426, 0.9715), (-0.07082, 0.9512, 0.0381), (0.3419, 0.857, 0.0381), (0.4429, 0.3532, -0.9583), (0.5302, 0.6649, -0.6667), (-1.779, -1.259, 2.806), (0.03624, 0.7559, 0.9715), (0.6729, 0.5931, 0.0381), (0.5523, 0.1261, -0.9583), (0.7662, 0.369, -0.6667), (-1.779, 1.259, 2.806), (0.3045, 0.4195, 0.9715), (0.8566, 0.2117, 0.0381), (0.5523, -0.1261, -0.9583), (0.8504, -3.655e-08, -0.6667), (-2.14, 0.9127, 1.873), (0.4003, -3.772e-08, 0.9715), (0.8566, -0.2117, 0.0381), (0.4429, -0.3532, -0.9583), (0.7662, -0.369, -0.6667), (-4.936, 1.259, 2.806), (0.3045, -0.4195, 0.9715), (0.6729, -0.5931, 0.0381), (0.2458, -0.5104, -0.9583), (0.5302, -0.6649, -0.6667), (-2.689, -0.2254, 1.873), (0.03624, -0.7559, 0.9715), (0.3419, -0.857, 0.0381), (8.475e-08, -0.5665, -0.9583), (0.1892, -0.8291, -0.6667), (-4.936, -1.259, 2.806), (-0.3514, -0.9426, 0.9715), (-0.07082, -0.9512, 0.0381), (-0.2458, -0.5104, -0.9583), (-0.1892, -0.8291, -0.6667), (-1.701, -1.013, 1.873), (-0.7818, -0.9426, 0.9715), (-0.4836, -0.857, 0.0381), (-0.4429, -0.3532, -0.9583), (-0.5302, -0.6649, -0.6667), (-2.481, -1.819, 2.806), (-1.169, -0.7559, 0.9715), (-0.8145, -0.5931, 0.0381), (-0.5523, -0.1261, -0.9583), (-0.7662, -0.369, -0.6667), (-0.7134, -0.2254, 1.873), (-1.438, -0.4195, 0.9715), (-0.9982, -0.2117, 0.0381), (-0.5523, 0.1261, -0.9583), (-0.8504, 1.281e-08, -0.6667), (-1.389, 0.4493, 2.806), (-1.533, 7.916e-09, 0.9715), (-0.9982, 0.2117, 0.0381), (-0.4429, 0.3532, -0.9583), (-0.7662, 0.369, -0.6667), (-1.261, 0.9127, 1.873), (-1.438, 0.4195, 0.9715), (-0.8145, 0.5931, 0.0381), (-0.2458, 0.5104, -0.9583), (-0.5302, 0.6649, -0.6667), (-3.357, 2.019, 2.806), (-1.169, 0.7559, 0.9715), (-0.4836, 0.857, 0.0381), (-0.1892, 0.8291, -0.6667), (-0.7818, 0.9426, 0.9715), (-3.455, 1.814, 2.859), (-2.668, 1.634, 2.859), (-2.907, 2.363, 2.854), (-2.037, 1.131, 2.859), (-1.936, 1.895, 2.854), (-1.687, 0.4036, 2.859), (-1.263, 1.052, 2.854), (-1.687, -0.4036, 2.859), (-1.023, -1.49e-08, 2.854), (-2.037, -1.131, 2.859), (-1.263, -1.052, 2.854), (-2.668, -1.634, 2.859), (-1.936, -1.895, 2.854), (-3.455, -1.814, 2.859), (-2.907, -2.363, 2.854), (-4.242, -1.634, 2.859), (-3.986, -2.363, 2.854), (-4.873, -1.131, 2.859), (-4.958, -1.895, 2.854), (-5.223, -0.4036, 2.859), (-5.631, -1.052, 2.854), (-5.223, 0.4036, 2.859), (-5.871, 6.147e-08, 2.854), (-4.873, 1.131, 2.859), (-5.631, 1.052, 2.854), (-4.242, 1.634, 2.859), (-4.958, 1.895, 2.854), (-3.986, 2.363, 2.854), (-2.689, 0.2254, 1.873), (-2.14, -0.9127, 1.873), (-0.909, -0.6316, 1.873), (-0.909, 0.6316, 1.873), (-4.233, 1.819, 2.806), (-2.493, 0.6316, 1.873), (-5.325, -0.4493, 2.806), (-2.493, -0.6316, 1.873), (-3.357, -2.019, 2.806), (-1.261, -0.9127, 1.873), (-1.389, -0.4493, 2.806), (-0.7134, 0.2254, 1.873), (-2.481, 1.819, 2.806), (-1.701, 1.013, 1.873), (-2.545, 1.301, 2.529), (-1.508, -2.701e-08, 2.529), (-2.545, -1.301, 2.529), (-4.045, -0.5791, 2.529), (-3.675, 1.044, 2.529), (-1.64, 0.5791, 2.529), (-2.01, -1.044, 2.529), (-3.675, -1.044, 2.529), (-4.045, 0.5791, 2.529), (-3.139, 1.301, 2.529), (-2.01, 1.044, 2.529), (-1.64, -0.5791, 2.529), (-3.139, -1.301, 2.529), (-4.177, 2.049e-08, 2.529), (0.1442, 0.6316, -0.9375), (-5.38, 3.725e-08, 2.806), (0.1411, 0.9284, 0.0381), (0.4039, 0.5065, -0.9375), (-3.807, -1.972, 2.806), (0.5229, 0.7446, 0.0381), (0.5837, 0.2811, -0.9375), (-1.535, -0.8776, 2.806), (0.7872, 0.4132, 0.0381), (0.6478, -2.935e-08, -0.9375), (-2.096, 1.581, 2.806), (0.8815, -3.539e-08, 0.0381), (0.5837, -0.2811, -0.9375), (-3.807, 1.972, 2.806), (0.7872, -0.4132, 0.0381), (0.4039, -0.5065, -0.9375), (-5.179, 0.8776, 2.806), (0.5229, -0.7446, 0.0381), (0.1442, -0.6316, -0.9375), (-4.618, -1.581, 2.806), (0.1411, -0.9284, 0.0381), (-0.1442, -0.6316, -0.9375), (-2.096, -1.581, 2.806), (-0.2827, -0.9284, 0.0381), (-0.4039, -0.5065, -0.9375), (-1.535, 0.8776, 2.806), (-0.6646, -0.7446, 0.0381), (-0.5837, -0.2811, -0.9375), (-4.618, 1.581, 2.806), (-0.9288, -0.4132, 0.0381), (-0.6478, 7.338e-09, -0.9375), (-5.179, -0.8776, 2.806), (-1.023, 1.583e-08, 0.0381), (-0.5837, 0.2811, -0.9375), (-2.907, -1.972, 2.806), (-0.9288, 0.4132, 0.0381), (-0.4039, 0.5065, -0.9375), (-1.334, -2.421e-08, 2.806), (-0.6646, 0.7446, 0.0381), (-0.1442, 0.6316, -0.9375), (-2.907, 1.972, 2.806), (-0.2827, 0.9284, 0.0381), (-2.997, 2.006, 2.858), (-2.172, 1.609, 2.858), (-1.601, 0.8928, 2.858), (-1.397, -1.917e-09, 2.858), (-1.601, -0.8928, 2.858), (-2.172, -1.609, 2.858), (-2.997, -2.006, 2.858), (-3.912, -2.006, 2.858), (-4.737, -1.609, 2.858), (-5.308, -0.8928, 2.858), (-5.512, 5.98e-08, 2.858), (-5.308, 0.8928, 2.858), (-4.737, 1.609, 2.858), (-3.912, 2.006, 2.858), (-1.476, 0.9875, 1.873), (-0.6881, -3.644e-08, 1.873), (-1.476, -0.9875, 1.873), (-2.614, -0.4395, 1.873), (-2.332, 0.7919, 1.873), (-0.7884, 0.4395, 1.873), (-1.069, -0.7919, 1.873), (-2.332, -0.7919, 1.873), (-2.614, 0.4395, 1.873), (-1.926, 0.9875, 1.873), (-1.069, 0.7919, 1.873), (-0.7884, -0.4395, 1.873), (-1.926, -0.9875, 1.873), (-2.714, 1.676e-08, 1.873)], [], [(0, 59, 184, 58), (1, 60, 184, 59), (3, 58, 184, 60), (44, 183, 185, 61), (183, 50, 162, 185), (185, 162, 40, 150), (61, 185, 150, 41), (1, 64, 186, 60), (64, 2, 63, 186), (186, 63, 4, 65), (60, 186, 65, 3), (0, 58, 187, 66), (3, 67, 187, 58), (5, 66, 187, 67), (45, 182, 188, 62), (182, 52, 164, 188), (188, 164, 37, 144), (62, 188, 144, 38), (3, 65, 189, 67), (65, 4, 69, 189), (189, 69, 6, 70), (67, 189, 70, 5), (0, 66, 190, 71), (5, 72, 190, 66), (7, 71, 190, 72), (46, 181, 191, 68), (181, 54, 166, 191), (191, 166, 34, 138), (68, 191, 138, 35), (5, 70, 192, 72), (70, 6, 74, 192), (192, 74, 8, 75), (72, 192, 75, 7), (0, 71, 193, 76), (7, 77, 193, 71), (9, 76, 193, 77), (47, 180, 194, 73), (180, 56, 168, 194), (194, 168, 31, 132), (73, 194, 132, 32), (7, 75, 195, 77), (75, 8, 79, 195), (195, 79, 10, 80), (77, 195, 80, 9), (0, 76, 196, 81), (9, 82, 196, 76), (11, 81, 196, 82), (57, 179, 197, 123), (179, 48, 160, 197), (197, 160, 43, 155), (123, 197, 155, 29), (9, 80, 198, 82), (80, 10, 84, 198), (198, 84, 12, 85), (82, 198, 85, 11), (0, 81, 199, 86), (11, 87, 199, 81), (13, 86, 199, 87), (49, 178, 200, 83), (178, 44, 61, 200), (200, 61, 41, 152), (83, 200, 152, 42), (11, 85, 201, 87), (85, 12, 89, 201), (201, 89, 14, 90), (87, 201, 90, 13), (0, 86, 202, 91), (13, 92, 202, 86), (15, 91, 202, 92), (51, 177, 203, 93), (177, 45, 62, 203), (203, 62, 38, 146), (93, 203, 146, 39), (13, 90, 204, 92), (90, 14, 94, 204), (204, 94, 16, 95), (92, 204, 95, 15), (0, 91, 205, 96), (15, 97, 205, 91), (17, 96, 205, 97), (53, 176, 206, 103), (176, 46, 68, 206), (206, 68, 35, 140), (103, 206, 140, 36), (15, 95, 207, 97), (95, 16, 99, 207), (207, 99, 18, 100), (97, 207, 100, 17), (0, 96, 208, 101), (17, 102, 208, 96), (19, 101, 208, 102), (55, 175, 209, 113), (175, 47, 73, 209), (209, 73, 32, 134), (113, 209, 134, 33), (17, 100, 210, 102), (100, 18, 104, 210), (210, 104, 20, 105), (102, 210, 105, 19), (0, 101, 211, 106), (19, 107, 211, 101), (21, 106, 211, 107), (48, 174, 212, 160), (174, 49, 83, 212), (212, 83, 42, 154), (160, 212, 154, 43), (19, 105, 213, 107), (105, 20, 109, 213), (213, 109, 22, 110), (107, 213, 110, 21), (0, 106, 214, 111), (21, 112, 214, 106), (23, 111, 214, 112), (50, 173, 215, 162), (173, 51, 93, 215), (215, 93, 39, 148), (162, 215, 148, 40), (21, 110, 216, 112), (110, 22, 114, 216), (216, 114, 24, 115), (112, 216, 115, 23), (0, 111, 217, 116), (23, 117, 217, 111), (25, 116, 217, 117), (52, 172, 218, 164), (172, 53, 103, 218), (218, 103, 36, 142), (164, 218, 142, 37), (23, 115, 219, 117), (115, 24, 119, 219), (219, 119, 26, 120), (117, 219, 120, 25), (0, 116, 220, 121), (25, 122, 220, 116), (27, 121, 220, 122), (54, 171, 221, 166), (171, 55, 113, 221), (221, 113, 33, 136), (166, 221, 136, 34), (25, 120, 222, 122), (120, 26, 124, 222), (222, 124, 28, 125), (122, 222, 125, 27), (0, 121, 223, 59), (27, 126, 223, 121), (1, 59, 223, 126), (56, 170, 224, 168), (170, 57, 123, 224), (224, 123, 29, 130), (168, 224, 130, 31), (27, 125, 225, 126), (125, 28, 127, 225), (225, 127, 2, 64), (126, 225, 64, 1), (30, 129, 226, 128), (31, 130, 226, 129), (29, 128, 226, 130), (30, 131, 227, 129), (32, 132, 227, 131), (31, 129, 227, 132), (30, 133, 228, 131), (33, 134, 228, 133), (32, 131, 228, 134), (30, 135, 229, 133), (34, 136, 229, 135), (33, 133, 229, 136), (30, 137, 230, 135), (35, 138, 230, 137), (34, 135, 230, 138), (30, 139, 231, 137), (36, 140, 231, 139), (35, 137, 231, 140), (30, 141, 232, 139), (37, 142, 232, 141), (36, 139, 232, 142), (30, 143, 233, 141), (38, 144, 233, 143), (37, 141, 233, 144), (30, 145, 234, 143), (39, 146, 234, 145), (38, 143, 234, 146), (30, 147, 235, 145), (40, 148, 235, 147), (39, 145, 235, 148), (30, 149, 236, 147), (41, 150, 236, 149), (40, 147, 236, 150), (30, 151, 237, 149), (42, 152, 237, 151), (41, 149, 237, 152), (30, 153, 238, 151), (43, 154, 238, 153), (42, 151, 238, 154), (30, 128, 239, 153), (29, 155, 239, 128), (43, 153, 239, 155), (4, 63, 240, 118), (63, 2, 169, 240), (240, 169, 57, 170), (118, 240, 170, 56), (10, 79, 241, 108), (79, 8, 167, 241), (241, 167, 55, 171), (108, 241, 171, 54), (16, 94, 242, 98), (94, 14, 165, 242), (242, 165, 53, 172), (98, 242, 172, 52), (22, 109, 243, 88), (109, 20, 163, 243), (243, 163, 51, 173), (88, 243, 173, 50), (28, 124, 244, 78), (124, 26, 161, 244), (244, 161, 49, 174), (78, 244, 174, 48), (8, 74, 245, 167), (74, 6, 159, 245), (245, 159, 47, 175), (167, 245, 175, 55), (14, 89, 246, 165), (89, 12, 158, 246), (246, 158, 46, 176), (165, 246, 176, 53), (20, 104, 247, 163), (104, 18, 157, 247), (247, 157, 45, 177), (163, 247, 177, 51), (26, 119, 248, 161), (119, 24, 156, 248), (248, 156, 44, 178), (161, 248, 178, 49), (2, 127, 249, 169), (127, 28, 78, 249), (249, 78, 48, 179), (169, 249, 179, 57), (6, 69, 250, 159), (69, 4, 118, 250), (250, 118, 56, 180), (159, 250, 180, 47), (12, 84, 251, 158), (84, 10, 108, 251), (251, 108, 54, 181), (158, 251, 181, 46), (18, 99, 252, 157), (99, 16, 98, 252), (252, 98, 52, 182), (157, 252, 182, 45), (24, 114, 253, 156), (114, 22, 88, 253), (253, 88, 50, 183), (156, 253, 183, 44)])
_uv = me_cylinder_002.uv_layers.new(name='UVMap')
_uv.uv.foreach_set('vector', [0.75, 0.25, 0.75, 0.3897, 0.7858, 0.4067, 0.8106, 0.3759, 0.75, 0.4821, 0.8016, 0.4762, 0.7858, 0.4067, 0.75, 0.3897, 0.8507, 0.4591, 0.8106, 0.3759, 0.7858, 0.4067, 0.8016, 0.4762, 0.2143, 1.0, 0.25, 1.0, 0.25, 1.0, 0.2143, 1.0, 0.25, 1.0, 0.2857, 1.0, 0.2857, 1.0, 0.25, 1.0, 0.25, 1.0, 0.2857, 1.0, 0.2857, 1.0, 0.25, 1.0, 0.2143, 1.0, 0.25, 1.0, 0.25, 1.0, 0.2143, 1.0, 1.0, 0.5, 1.0, 0.7396, 0.9643, 0.7396, 0.9643, 0.5, 1.0, 0.7396, 1.0, 0.9167, 0.9643, 0.9167, 0.9643, 0.7396, 0.9643, 0.7396, 0.9643, 0.9167, 0.9286, 0.9167, 0.9286, 0.7396, 0.9643, 0.5, 0.9643, 0.7396, 0.9286, 0.7396, 0.9286, 0.5, 0.75, 0.25, 0.8106, 0.3759, 0.8502, 0.3757, 0.8593, 0.3371, 0.8507, 0.4591, 0.8947, 0.4314, 0.8502, 0.3757, 0.8106, 0.3759, 0.9314, 0.3947, 0.8593, 0.3371, 0.8502, 0.3757, 0.8947, 0.4314, 0.4286, 1.0, 0.4643, 1.0, 0.4643, 1.0, 0.4286, 1.0, 0.4643, 1.0, 0.5, 1.0, 0.5, 1.0, 0.4643, 1.0, 0.4643, 1.0, 0.5, 1.0, 0.5, 1.0, 0.4643, 1.0, 0.4286, 1.0, 0.4643, 1.0, 0.4643, 1.0, 0.4286, 1.0, 0.9286, 0.5, 0.9286, 0.7396, 0.8929, 0.7396, 0.8929, 0.5, 0.9286, 0.7396, 0.9286, 0.9167, 0.8929, 0.9167, 0.8929, 0.7396, 0.8929, 0.7396, 0.8929, 0.9167, 0.8571, 0.9167, 0.8571, 0.7396, 0.8929, 0.5, 0.8929, 0.7396, 0.8571, 0.7396, 0.8571, 0.5, 0.75, 0.25, 0.8593, 0.3371, 0.8948, 0.3197, 0.8862, 0.2811, 0.9314, 0.3947, 0.9591, 0.3507, 0.8948, 0.3197, 0.8593, 0.3371, 0.9763, 0.3016, 0.8862, 0.2811, 0.8948, 0.3197, 0.9591, 0.3507, 0.6429, 1.0, 0.6786, 1.0, 0.6786, 1.0, 0.6429, 1.0, 0.6786, 1.0, 0.7143, 1.0, 0.7143, 1.0, 0.6786, 1.0, 0.6786, 1.0, 0.7143, 1.0, 0.7143, 1.0, 0.6786, 1.0, 0.6429, 1.0, 0.6786, 1.0, 0.6786, 1.0, 0.6429, 1.0, 0.8571, 0.5, 0.8571, 0.7396, 0.8214, 0.7396, 0.8214, 0.5, 0.8571, 0.7396, 0.8571, 0.9167, 0.8214, 0.9167, 0.8214, 0.7396, 0.8214, 0.7396, 0.8214, 0.9167, 0.7857, 0.9167, 0.7857, 0.7396, 0.8214, 0.5, 0.8214, 0.7396, 0.7857, 0.7396, 0.7857, 0.5, 0.75, 0.25, 0.8862, 0.2811, 0.9107, 0.25, 0.8862, 0.2189, 0.9763, 0.3016, 0.9821, 0.25, 0.9107, 0.25, 0.8862, 0.2811, 0.9763, 0.1984, 0.8862, 0.2189, 0.9107, 0.25, 0.9821, 0.25, 0.8571, 1.0, 0.8929, 1.0, 0.8929, 1.0, 0.8571, 1.0, 0.8929, 1.0, 0.9286, 1.0, 0.9286, 1.0, 0.8929, 1.0, 0.8929, 1.0, 0.9286, 1.0, 0.9286, 1.0, 0.8929, 1.0, 0.8571, 1.0, 0.8929, 1.0, 0.8929, 1.0, 0.8571, 1.0, 0.7857, 0.5, 0.7857, 0.7396, 0.75, 0.7396, 0.75, 0.5, 0.7857, 0.7396, 0.7857, 0.9167, 0.75, 0.9167, 0.75, 0.7396, 0.75, 0.7396, 0.75, 0.9167, 0.7143, 0.9167, 0.7143, 0.7396, 0.75, 0.5, 0.75, 0.7396, 0.7143, 0.7396, 0.7143, 0.5, 0.75, 0.25, 0.8862, 0.2189, 0.8948, 0.1803, 0.8593, 0.1629, 0.9763, 0.1984, 0.9591, 0.1493, 0.8948, 0.1803, 0.8862, 0.2189, 0.9314, 0.1053, 0.8593, 0.1629, 0.8948, 0.1803, 0.9591, 0.1493, -1.341e-07, 1.0, 0.03571, 1.0, 0.03571, 1.0, -1.341e-07, 1.0, 0.03571, 1.0, 0.07143, 1.0, 0.07143, 1.0, 0.03571, 1.0, 0.03571, 1.0, 0.07143, 1.0, 0.07143, 1.0, 0.03571, 1.0, -1.341e-07, 1.0, 0.03571, 1.0, 0.03571, 1.0, -1.341e-07, 1.0, 0.7143, 0.5, 0.7143, 0.7396, 0.6786, 0.7396, 0.6786, 0.5, 0.7143, 0.7396, 0.7143, 0.9167, 0.6786, 0.9167, 0.6786, 0.7396, 0.6786, 0.7396, 0.6786, 0.9167, 0.6429, 0.9167, 0.6429, 0.7396, 0.6786, 0.5, 0.6786, 0.7396, 0.6429, 0.7396, 0.6429, 0.5, 0.75, 0.25, 0.8593, 0.1629, 0.8502, 0.1243, 0.8106, 0.1241, 0.9314, 0.1053, 0.8947, 0.06857, 0.8502, 0.1243, 0.8593, 0.1629, 0.8507, 0.04091, 0.8106, 0.1241, 0.8502, 0.1243, 0.8947, 0.06857, 0.1429, 1.0, 0.1786, 1.0, 0.1786, 1.0, 0.1429, 1.0, 0.1786, 1.0, 0.2143, 1.0, 0.2143, 1.0, 0.1786, 1.0, 0.1786, 1.0, 0.2143, 1.0, 0.2143, 1.0, 0.1786, 1.0, 0.1429, 1.0, 0.1786, 1.0, 0.1786, 1.0, 0.1429, 1.0, 0.6429, 0.5, 0.6429, 0.7396, 0.6071, 0.7396, 0.6071, 0.5, 0.6429, 0.7396, 0.6429, 0.9167, 0.6071, 0.9167, 0.6071, 0.7396, 0.6071, 0.7396, 0.6071, 0.9167, 0.5714, 0.9167, 0.5714, 0.7396, 0.6071, 0.5, 0.6071, 0.7396, 0.5714, 0.7396, 0.5714, 0.5, 0.75, 0.25, 0.8106, 0.1241, 0.7858, 0.09331, 0.75, 0.1103, 0.8507, 0.04091, 0.8016, 0.02377, 0.7858, 0.09331, 0.8106, 0.1241, 0.75, 0.01792, 0.75, 0.1103, 0.7858, 0.09331, 0.8016, 0.02377, 0.3571, 1.0, 0.3929, 1.0, 0.3929, 1.0, 0.3571, 1.0, 0.3929, 1.0, 0.4286, 1.0, 0.4286, 1.0, 0.3929, 1.0, 0.3929, 1.0, 0.4286, 1.0, 0.4286, 1.0, 0.3929, 1.0, 0.3571, 1.0, 0.3929, 1.0, 0.3929, 1.0, 0.3571, 1.0, 0.5714, 0.5, 0.5714, 0.7396, 0.5357, 0.7396, 0.5357, 0.5, 0.5714, 0.7396, 0.5714, 0.9167, 0.5357, 0.9167, 0.5357, 0.7396, 0.5357, 0.7396, 0.5357, 0.9167, 0.5, 0.9167, 0.5, 0.7396, 0.5357, 0.5, 0.5357, 0.7396, 0.5, 0.7396, 0.5, 0.5, 0.75, 0.25, 0.75, 0.1103, 0.7142, 0.09331, 0.6894, 0.1241, 0.75, 0.01792, 0.6984, 0.02377, 0.7142, 0.09331, 0.75, 0.1103, 0.6493, 0.04091, 0.6894, 0.1241, 0.7142, 0.09331, 0.6984, 0.02377, 0.5714, 1.0, 0.6071, 1.0, 0.6071, 1.0, 0.5714, 1.0, 0.6071, 1.0, 0.6429, 1.0, 0.6429, 1.0, 0.6071, 1.0, 0.6071, 1.0, 0.6429, 1.0, 0.6429, 1.0, 0.6071, 1.0, 0.5714, 1.0, 0.6071, 1.0, 0.6071, 1.0, 0.5714, 1.0, 0.5, 0.5, 0.5, 0.7396, 0.4643, 0.7396, 0.4643, 0.5, 0.5, 0.7396, 0.5, 0.9167, 0.4643, 0.9167, 0.4643, 0.7396, 0.4643, 0.7396, 0.4643, 0.9167, 0.4286, 0.9167, 0.4286, 0.7396, 0.4643, 0.5, 0.4643, 0.7396, 0.4286, 0.7396, 0.4286, 0.5, 0.75, 0.25, 0.6894, 0.1241, 0.6498, 0.1243, 0.6407, 0.1629, 0.6493, 0.04091, 0.6053, 0.06857, 0.6498, 0.1243, 0.6894, 0.1241, 0.5686, 0.1053, 0.6407, 0.1629, 0.6498, 0.1243, 0.6053, 0.06857, 0.7857, 1.0, 0.8214, 1.0, 0.8214, 1.0, 0.7857, 1.0, 0.8214, 1.0, 0.8571, 1.0, 0.8571, 1.0, 0.8214, 1.0, 0.8214, 1.0, 0.8571, 1.0, 0.8571, 1.0, 0.8214, 1.0, 0.7857, 1.0, 0.8214, 1.0, 0.8214, 1.0, 0.7857, 1.0, 0.4286, 0.5, 0.4286, 0.7396, 0.3929, 0.7396, 0.3929, 0.5, 0.4286, 0.7396, 0.4286, 0.9167, 0.3929, 0.9167, 0.3929, 0.7396, 0.3929, 0.7396, 0.3929, 0.9167, 0.3571, 0.9167, 0.3571, 0.7396, 0.3929, 0.5, 0.3929, 0.7396, 0.3571, 0.7396, 0.3571, 0.5, 0.75, 0.25, 0.6407, 0.1629, 0.6052, 0.1803, 0.6138, 0.2189, 0.5686, 0.1053, 0.5409, 0.1493, 0.6052, 0.1803, 0.6407, 0.1629, 0.5237, 0.1984, 0.6138, 0.2189, 0.6052, 0.1803, 0.5409, 0.1493, 0.07143, 1.0, 0.1071, 1.0, 0.1071, 1.0, 0.07143, 1.0, 0.1071, 1.0, 0.1429, 1.0, 0.1429, 1.0, 0.1071, 1.0, 0.1071, 1.0, 0.1429, 1.0, 0.1429, 1.0, 0.1071, 1.0, 0.07143, 1.0, 0.1071, 1.0, 0.1071, 1.0, 0.07143, 1.0, 0.3571, 0.5, 0.3571, 0.7396, 0.3214, 0.7396, 0.3214, 0.5, 0.3571, 0.7396, 0.3571, 0.9167, 0.3214, 0.9167, 0.3214, 0.7396, 0.3214, 0.7396, 0.3214, 0.9167, 0.2857, 0.9167, 0.2857, 0.7396, 0.3214, 0.5, 0.3214, 0.7396, 0.2857, 0.7396, 0.2857, 0.5, 0.75, 0.25, 0.6138, 0.2189, 0.5893, 0.25, 0.6138, 0.2811, 0.5237, 0.1984, 0.5179, 0.25, 0.5893, 0.25, 0.6138, 0.2189, 0.5237, 0.3016, 0.6138, 0.2811, 0.5893, 0.25, 0.5179, 0.25, 0.2857, 1.0, 0.3214, 1.0, 0.3214, 1.0, 0.2857, 1.0, 0.3214, 1.0, 0.3571, 1.0, 0.3571, 1.0, 0.3214, 1.0, 0.3214, 1.0, 0.3571, 1.0, 0.3571, 1.0, 0.3214, 1.0, 0.2857, 1.0, 0.3214, 1.0, 0.3214, 1.0, 0.2857, 1.0, 0.2857, 0.5, 0.2857, 0.7396, 0.25, 0.7396, 0.25, 0.5, 0.2857, 0.7396, 0.2857, 0.9167, 0.25, 0.9167, 0.25, 0.7396, 0.25, 0.7396, 0.25, 0.9167, 0.2143, 0.9167, 0.2143, 0.7396, 0.25, 0.5, 0.25, 0.7396, 0.2143, 0.7396, 0.2143, 0.5, 0.75, 0.25, 0.6138, 0.2811, 0.6052, 0.3197, 0.6407, 0.3371, 0.5237, 0.3016, 0.5409, 0.3507, 0.6052, 0.3197, 0.6138, 0.2811, 0.5686, 0.3947, 0.6407, 0.3371, 0.6052, 0.3197, 0.5409, 0.3507, 0.5, 1.0, 0.5357, 1.0, 0.5357, 1.0, 0.5, 1.0, 0.5357, 1.0, 0.5714, 1.0, 0.5714, 1.0, 0.5357, 1.0, 0.5357, 1.0, 0.5714, 1.0, 0.5714, 1.0, 0.5357, 1.0, 0.5, 1.0, 0.5357, 1.0, 0.5357, 1.0, 0.5, 1.0, 0.2143, 0.5, 0.2143, 0.7396, 0.1786, 0.7396, 0.1786, 0.5, 0.2143, 0.7396, 0.2143, 0.9167, 0.1786, 0.9167, 0.1786, 0.7396, 0.1786, 0.7396, 0.1786, 0.9167, 0.1429, 0.9167, 0.1429, 0.7396, 0.1786, 0.5, 0.1786, 0.7396, 0.1429, 0.7396, 0.1429, 0.5, 0.75, 0.25, 0.6407, 0.3371, 0.6498, 0.3757, 0.6894, 0.3759, 0.5686, 0.3947, 0.6053, 0.4314, 0.6498, 0.3757, 0.6407, 0.3371, 0.6493, 0.4591, 0.6894, 0.3759, 0.6498, 0.3757, 0.6053, 0.4314, 0.7143, 1.0, 0.75, 1.0, 0.75, 1.0, 0.7143, 1.0, 0.75, 1.0, 0.7857, 1.0, 0.7857, 1.0, 0.75, 1.0, 0.75, 1.0, 0.7857, 1.0, 0.7857, 1.0, 0.75, 1.0, 0.7143, 1.0, 0.75, 1.0, 0.75, 1.0, 0.7143, 1.0, 0.1429, 0.5, 0.1429, 0.7396, 0.1071, 0.7396, 0.1071, 0.5, 0.1429, 0.7396, 0.1429, 0.9167, 0.1071, 0.9167, 0.1071, 0.7396, 0.1071, 0.7396, 0.1071, 0.9167, 0.07143, 0.9167, 0.07143, 0.7396, 0.1071, 0.5, 0.1071, 0.7396, 0.07143, 0.7396, 0.07143, 0.5, 0.75, 0.25, 0.6894, 0.3759, 0.7142, 0.4067, 0.75, 0.3897, 0.6493, 0.4591, 0.6984, 0.4762, 0.7142, 0.4067, 0.6894, 0.3759, 0.75, 0.4821, 0.75, 0.3897, 0.7142, 0.4067, 0.6984, 0.4762, 0.9286, 1.0, 0.9643, 1.0, 0.9643, 1.0, 0.9286, 1.0, 0.9643, 1.0, 1.0, 1.0, 1.0, 1.0, 0.9643, 1.0, 0.9643, 1.0, 1.0, 1.0, 1.0, 1.0, 0.9643, 1.0, 0.9286, 1.0, 0.9643, 1.0, 0.9643, 1.0, 0.9286, 1.0, 0.07143, 0.5, 0.07143, 0.7396, 0.03571, 0.7396, 0.03571, 0.5, 0.07143, 0.7396, 0.07143, 0.9167, 0.03571, 0.9167, 0.03571, 0.7396, 0.03571, 0.7396, 0.03571, 0.9167, -1.341e-07, 0.9167, -1.341e-07, 0.7396, 0.03571, 0.5, 0.03571, 0.7396, -1.341e-07, 0.7396, -1.341e-07, 0.5, 0.25, 0.25, 0.3106, 0.3759, 0.2858, 0.4067, 0.25, 0.3897, 0.3507, 0.4591, 0.3016, 0.4762, 0.2858, 0.4067, 0.3106, 0.3759, 0.25, 0.4821, 0.25, 0.3897, 0.2858, 0.4067, 0.3016, 0.4762, 0.25, 0.25, 0.3593, 0.3371, 0.3502, 0.3757, 0.3106, 0.3759, 0.4314, 0.3947, 0.3947, 0.4314, 0.3502, 0.3757, 0.3593, 0.3371, 0.3507, 0.4591, 0.3106, 0.3759, 0.3502, 0.3757, 0.3947, 0.4314, 0.25, 0.25, 0.3862, 0.2811, 0.3948, 0.3197, 0.3593, 0.3371, 0.4763, 0.3016, 0.4591, 0.3507, 0.3948, 0.3197, 0.3862, 0.2811, 0.4314, 0.3947, 0.3593, 0.3371, 0.3948, 0.3197, 0.4591, 0.3507, 0.25, 0.25, 0.3862, 0.2189, 0.4107, 0.25, 0.3862, 0.2811, 0.4763, 0.1984, 0.4821, 0.25, 0.4107, 0.25, 0.3862, 0.2189, 0.4763, 0.3016, 0.3862, 0.2811, 0.4107, 0.25, 0.4821, 0.25, 0.25, 0.25, 0.3593, 0.1629, 0.3948, 0.1803, 0.3862, 0.2189, 0.4314, 0.1053, 0.4591, 0.1493, 0.3948, 0.1803, 0.3593, 0.1629, 0.4763, 0.1984, 0.3862, 0.2189, 0.3948, 0.1803, 0.4591, 0.1493, 0.25, 0.25, 0.3106, 0.1241, 0.3502, 0.1243, 0.3593, 0.1629, 0.3507, 0.04091, 0.3947, 0.06857, 0.3502, 0.1243, 0.3106, 0.1241, 0.4314, 0.1053, 0.3593, 0.1629, 0.3502, 0.1243, 0.3947, 0.06857, 0.25, 0.25, 0.25, 0.1103, 0.2858, 0.09331, 0.3106, 0.1241, 0.25, 0.01792, 0.3016, 0.02377, 0.2858, 0.09331, 0.25, 0.1103, 0.3507, 0.04091, 0.3106, 0.1241, 0.2858, 0.09331, 0.3016, 0.02377, 0.25, 0.25, 0.1894, 0.1241, 0.2142, 0.09331, 0.25, 0.1103, 0.1493, 0.04091, 0.1984, 0.02377, 0.2142, 0.09331, 0.1894, 0.1241, 0.25, 0.01792, 0.25, 0.1103, 0.2142, 0.09331, 0.1984, 0.02377, 0.25, 0.25, 0.1407, 0.1629, 0.1498, 0.1243, 0.1894, 0.1241, 0.06855, 0.1053, 0.1053, 0.06857, 0.1498, 0.1243, 0.1407, 0.1629, 0.1493, 0.04091, 0.1894, 0.1241, 0.1498, 0.1243, 0.1053, 0.06857, 0.25, 0.25, 0.1138, 0.2189, 0.1052, 0.1803, 0.1407, 0.1629, 0.02374, 0.1984, 0.04093, 0.1493, 0.1052, 0.1803, 0.1138, 0.2189, 0.06855, 0.1053, 0.1407, 0.1629, 0.1052, 0.1803, 0.04093, 0.1493, 0.25, 0.25, 0.1138, 0.2811, 0.08928, 0.25, 0.1138, 0.2189, 0.02374, 0.3016, 0.01795, 0.25, 0.08928, 0.25, 0.1138, 0.2811, 0.02374, 0.1984, 0.1138, 0.2189, 0.08928, 0.25, 0.01795, 0.25, 0.25, 0.25, 0.1407, 0.3371, 0.1052, 0.3197, 0.1138, 0.2811, 0.06855, 0.3947, 0.04093, 0.3507, 0.1052, 0.3197, 0.1407, 0.3371, 0.02374, 0.3016, 0.1138, 0.2811, 0.1052, 0.3197, 0.04093, 0.3507, 0.25, 0.25, 0.1894, 0.3759, 0.1498, 0.3757, 0.1407, 0.3371, 0.1493, 0.4591, 0.1053, 0.4314, 0.1498, 0.3757, 0.1894, 0.3759, 0.06855, 0.3947, 0.1407, 0.3371, 0.1498, 0.3757, 0.1053, 0.4314, 0.25, 0.25, 0.25, 0.3897, 0.2142, 0.4067, 0.1894, 0.3759, 0.25, 0.4821, 0.1984, 0.4762, 0.2142, 0.4067, 0.25, 0.3897, 0.1493, 0.4591, 0.1894, 0.3759, 0.2142, 0.4067, 0.1984, 0.4762, 0.9286, 0.9167, 0.9643, 0.9167, 0.9643, 0.9896, 0.9286, 0.9896, 0.9643, 0.9167, 1.0, 0.9167, 1.0, 0.9896, 0.9643, 0.9896, 0.9643, 0.9896, 1.0, 0.9896, 1.0, 1.0, 0.9643, 1.0, 0.9286, 0.9896, 0.9643, 0.9896, 0.9643, 1.0, 0.9286, 1.0, 0.7143, 0.9167, 0.75, 0.9167, 0.75, 0.9896, 0.7143, 0.9896, 0.75, 0.9167, 0.7857, 0.9167, 0.7857, 0.9896, 0.75, 0.9896, 0.75, 0.9896, 0.7857, 0.9896, 0.7857, 1.0, 0.75, 1.0, 0.7143, 0.9896, 0.75, 0.9896, 0.75, 1.0, 0.7143, 1.0, 0.5, 0.9167, 0.5357, 0.9167, 0.5357, 0.9896, 0.5, 0.9896, 0.5357, 0.9167, 0.5714, 0.9167, 0.5714, 0.9896, 0.5357, 0.9896, 0.5357, 0.9896, 0.5714, 0.9896, 0.5714, 1.0, 0.5357, 1.0, 0.5, 0.9896, 0.5357, 0.9896, 0.5357, 1.0, 0.5, 1.0, 0.2857, 0.9167, 0.3214, 0.9167, 0.3214, 0.9896, 0.2857, 0.9896, 0.3214, 0.9167, 0.3571, 0.9167, 0.3571, 0.9896, 0.3214, 0.9896, 0.3214, 0.9896, 0.3571, 0.9896, 0.3571, 1.0, 0.3214, 1.0, 0.2857, 0.9896, 0.3214, 0.9896, 0.3214, 1.0, 0.2857, 1.0, 0.07143, 0.9167, 0.1071, 0.9167, 0.1071, 0.9896, 0.07143, 0.9896, 0.1071, 0.9167, 0.1429, 0.9167, 0.1429, 0.9896, 0.1071, 0.9896, 0.1071, 0.9896, 0.1429, 0.9896, 0.1429, 1.0, 0.1071, 1.0, 0.07143, 0.9896, 0.1071, 0.9896, 0.1071, 1.0, 0.07143, 1.0, 0.7857, 0.9167, 0.8214, 0.9167, 0.8214, 0.9896, 0.7857, 0.9896, 0.8214, 0.9167, 0.8571, 0.9167, 0.8571, 0.9896, 0.8214, 0.9896, 0.8214, 0.9896, 0.8571, 0.9896, 0.8571, 1.0, 0.8214, 1.0, 0.7857, 0.9896, 0.8214, 0.9896, 0.8214, 1.0, 0.7857, 1.0, 0.5714, 0.9167, 0.6071, 0.9167, 0.6071, 0.9896, 0.5714, 0.9896, 0.6071, 0.9167, 0.6429, 0.9167, 0.6429, 0.9896, 0.6071, 0.9896, 0.6071, 0.9896, 0.6429, 0.9896, 0.6429, 1.0, 0.6071, 1.0, 0.5714, 0.9896, 0.6071, 0.9896, 0.6071, 1.0, 0.5714, 1.0, 0.3571, 0.9167, 0.3929, 0.9167, 0.3929, 0.9896, 0.3571, 0.9896, 0.3929, 0.9167, 0.4286, 0.9167, 0.4286, 0.9896, 0.3929, 0.9896, 0.3929, 0.9896, 0.4286, 0.9896, 0.4286, 1.0, 0.3929, 1.0, 0.3571, 0.9896, 0.3929, 0.9896, 0.3929, 1.0, 0.3571, 1.0, 0.1429, 0.9167, 0.1786, 0.9167, 0.1786, 0.9896, 0.1429, 0.9896, 0.1786, 0.9167, 0.2143, 0.9167, 0.2143, 0.9896, 0.1786, 0.9896, 0.1786, 0.9896, 0.2143, 0.9896, 0.2143, 1.0, 0.1786, 1.0, 0.1429, 0.9896, 0.1786, 0.9896, 0.1786, 1.0, 0.1429, 1.0, -1.341e-07, 0.9167, 0.03571, 0.9167, 0.03571, 0.9896, -1.341e-07, 0.9896, 0.03571, 0.9167, 0.07143, 0.9167, 0.07143, 0.9896, 0.03571, 0.9896, 0.03571, 0.9896, 0.07143, 0.9896, 0.07143, 1.0, 0.03571, 1.0, -1.341e-07, 0.9896, 0.03571, 0.9896, 0.03571, 1.0, -1.341e-07, 1.0, 0.8571, 0.9167, 0.8929, 0.9167, 0.8929, 0.9896, 0.8571, 0.9896, 0.8929, 0.9167, 0.9286, 0.9167, 0.9286, 0.9896, 0.8929, 0.9896, 0.8929, 0.9896, 0.9286, 0.9896, 0.9286, 1.0, 0.8929, 1.0, 0.8571, 0.9896, 0.8929, 0.9896, 0.8929, 1.0, 0.8571, 1.0, 0.6429, 0.9167, 0.6786, 0.9167, 0.6786, 0.9896, 0.6429, 0.9896, 0.6786, 0.9167, 0.7143, 0.9167, 0.7143, 0.9896, 0.6786, 0.9896, 0.6786, 0.9896, 0.7143, 0.9896, 0.7143, 1.0, 0.6786, 1.0, 0.6429, 0.9896, 0.6786, 0.9896, 0.6786, 1.0, 0.6429, 1.0, 0.4286, 0.9167, 0.4643, 0.9167, 0.4643, 0.9896, 0.4286, 0.9896, 0.4643, 0.9167, 0.5, 0.9167, 0.5, 0.9896, 0.4643, 0.9896, 0.4643, 0.9896, 0.5, 0.9896, 0.5, 1.0, 0.4643, 1.0, 0.4286, 0.9896, 0.4643, 0.9896, 0.4643, 1.0, 0.4286, 1.0, 0.2143, 0.9167, 0.25, 0.9167, 0.25, 0.9896, 0.2143, 0.9896, 0.25, 0.9167, 0.2857, 0.9167, 0.2857, 0.9896, 0.25, 0.9896, 0.25, 0.9896, 0.2857, 0.9896, 0.2857, 1.0, 0.25, 1.0, 0.2143, 0.9896, 0.25, 0.9896, 0.25, 1.0, 0.2143, 1.0])
me_cylinder_002.materials.append(mat_material_002)
me_cylinder_002.use_remesh_preserve_volume = False
me_cylinder_002.use_remesh_preserve_attributes = False
me_cylinder_002.use_mirror_vertex_groups = False
me_cylinder_002.update()

# ---- objects
ob_sphere = bpy.data.objects.new('Sphere', me_sphere_002)
ob_cylinder = bpy.data.objects.new('Cylinder', me_cylinder_002)

# ---- transforms, parenting, visibility, modifiers, constraints
ob_sphere.location = (0.0, 0.0, 0.0)
ob_sphere.lineart.crease_threshold = 0.0
ob_cylinder.location = (-0.001509, 0.0, 0.8337)
ob_cylinder.scale = (0.0229, 0.0229, 0.1613)
ob_cylinder.lineart.crease_threshold = 0.0

# ---- collection membership
col_collection.objects.link(ob_sphere)
col_collection.objects.link(ob_cylinder)

# ---- scene / render settings (as saved in the file)
scene.frame_start = 1; scene.frame_end = 250; scene.frame_set(0)
scene.render.engine = 'CYCLES'
scene.cycles.use_denoising = False
scene.cycles.samples = 552
scene.cycles.sampling_pattern = 'TABULATED_SOBOL'
scene.cycles.use_adaptive_sampling = False
scene.cycles.use_light_tree = False
scene.view_settings.view_transform = 'Filmic'
bpy.context.view_layer.update()

# ---- added for rendering (the .blend has no active camera and no usable light): camera, sun
cam_auto = bpy.data.cameras.new('AutoCamera')
cam_auto.lens = 50.0
cam_auto.sensor_width = 36.0
cam_auto.clip_end = 1000.0
ob_auto_camera = bpy.data.objects.new('AutoCamera', cam_auto)
scene.collection.objects.link(ob_auto_camera)
ob_auto_camera.location = (3.25458, -3.90321, 2.78735)
ob_auto_camera.rotation_euler = (1.09748, -7.21219e-08, 0.694738)
scene.camera = ob_auto_camera
light_auto_sun = bpy.data.lights.new('AutoSun', 'SUN')
light_auto_sun.energy = 3.0
light_auto_sun.angle = 0.0523599
ob_auto_sun = bpy.data.objects.new('AutoSun', light_auto_sun)
scene.collection.objects.link(ob_auto_sun)
ob_auto_sun.rotation_euler = (0.872665, 0.174533, 0.523599)
bpy.context.view_layer.update()
